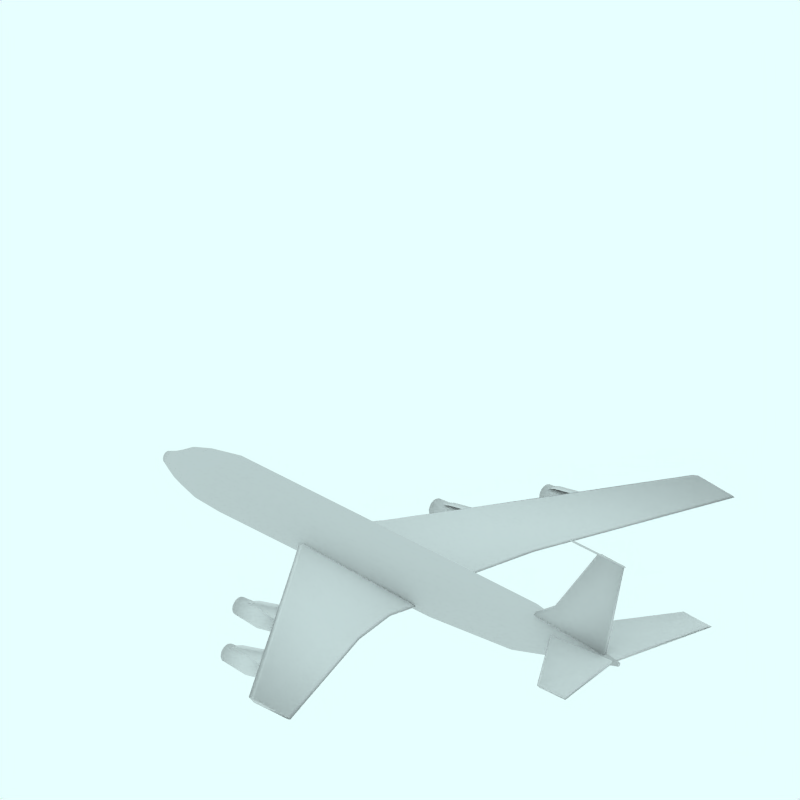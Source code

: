 # Source: Boeing_707_320C_PelicanCargo.blend  (saved by Blender 2.49.2; exported with 4.5.12 LTS)
import bpy
from mathutils import Matrix  # noqa: F401  (used for matrix-valued properties, if any)

bpy.ops.wm.read_factory_settings(use_empty=True)
scene = bpy.context.scene
scene.name = 'Scene'

# ---- collections
col_collection_1 = bpy.data.collections.new('Collection 1'); scene.collection.children.link(col_collection_1)
col_collection_2 = bpy.data.collections.new('Collection 2'); scene.collection.children.link(col_collection_2)
col_collection_2.hide_render = True
col_collection_2.hide_viewport = True
col_collection_3 = bpy.data.collections.new('Collection 3'); scene.collection.children.link(col_collection_3)
col_collection_3.hide_render = True
col_collection_3.hide_viewport = True
col_collection_4 = bpy.data.collections.new('Collection 4'); scene.collection.children.link(col_collection_4)
col_collection_4.hide_render = True
col_collection_4.hide_viewport = True

# ---- materials (node trees are filled in below, after node groups)
mat_ali = bpy.data.materials.new('Ali')
mat_ali.alpha_threshold = 0.0
mat_ali.diffuse_color = (0.85, 0.85, 0.85, 1.0)
mat_ali.specular_color = (0.85, 0.85, 0.85)
mat_ali.roughness = 0.5
mat_ali.line_color = (0.0, 0.0, 0.0, 1.0)
mat_texface = bpy.data.materials.new('TexFace')
mat_texface.alpha_threshold = 0.0
mat_texface.roughness = 0.5
mat_texface.line_color = (0.0, 0.0, 0.0, 1.0)
mat_transparent = bpy.data.materials.new('Transparent')
mat_transparent.alpha_threshold = 0.0
mat_transparent.preview_render_type = 'FLAT'
mat_transparent.roughness = 0.5

# ---- material node trees

# ---- world
world_world = bpy.data.worlds.new('World'); scene.world = world_world
world_world.color = (0.9059, 1.0, 1.0)
world_world.use_sun_shadow = False
world_world.sun_shadow_jitter_overblur = 0.0
world_world.cycles.sampling_method = 'MANUAL'
world_world.cycles.sample_map_resolution = 256

# ---- cameras
cam_camera_001 = bpy.data.cameras.new('Camera.001')
cam_camera_001.type = 'ORTHO'
cam_camera_001.passepartout_alpha = 0.2
cam_camera_001.clip_end = 100.0
cam_camera_001.lens = 35.0
cam_camera_001.ortho_scale = 12.0
cam_camera_001.display_size = 5.91
cam_camera_001.show_passepartout = False
cam_camera_001.show_safe_areas = True
cam_camera_001.dof.focus_distance = 0.0
cam_camera_001.dof.aperture_fstop = 128.0

# ---- lights
light_lamp = bpy.data.lights.new('Lamp', 'SUN')
light_lamp.transmission_factor = 0.0
light_lamp.angle = 1.571
light_lamp.energy = 0.028
light_lamp.shadow_buffer_clip_start = 0.5
light_lamp.shadow_soft_size = 1.0
light_lamp.shadow_cascade_max_distance = 1000.0
light_lamp.cycles.use_multiple_importance_sampling = False

# ---- meshes
me_cylinder_003 = bpy.data.meshes.new('Cylinder.003')
me_cylinder_003.from_pydata([(-164.7, 0.7071, 363.3), (-164.5, 0.5556, 363.3), (-164.4, 0.3827, 363.3), (-164.4, 0.1951, 363.3), (-164.4, 7.55e-08, 363.3), (-164.4, -0.1951, 363.3), (-164.4, -0.3827, 363.3), (-164.5, -0.5556, 363.3), (-164.7, -0.7071, 363.3), (-164.8, -0.8315, 363.3), (-165.0, -0.9239, 363.3), (-165.2, -0.9808, 363.3), (-165.4, -1.0, 363.3), (-165.6, -0.9808, 363.3), (-165.7, -0.9239, 363.3), (-165.9, -0.8315, 363.3), (-166.1, -0.7071, 363.3), (-166.2, -0.5556, 363.3), (-166.3, -0.3827, 363.3), (-166.3, -0.1951, 363.3), (-166.4, 9.656e-07, 363.3), (-166.3, 0.1951, 363.3), (-166.3, 0.3827, 363.3), (-166.2, 0.5556, 363.3), (-166.1, 0.7071, 363.3), (-165.9, 0.8315, 363.3), (-165.7, 0.9239, 363.3), (-165.6, 0.9808, 363.3), (-165.4, 1.0, 363.3), (-165.2, 0.9808, 363.3), (-165.0, 0.9239, 363.3), (-164.8, 0.8315, 363.3), (-164.7, 0.7071, 475.3), (-164.5, 0.5556, 475.3), (-164.4, 0.3827, 475.3), (-164.4, 0.1951, 475.3), (-164.4, -2.245e-06, 475.3), (-164.4, -0.1951, 475.3), (-164.4, -0.3827, 475.3), (-164.5, -0.5556, 475.3), (-164.7, -0.7071, 475.3), (-164.8, -0.8315, 475.3), (-165.0, -0.9239, 475.3), (-165.2, -0.9808, 475.3), (-165.4, -1.0, 475.3), (-165.6, -0.9808, 475.3), (-165.7, -0.9239, 475.3), (-165.9, -0.8315, 475.3), (-166.1, -0.7071, 475.3), (-166.2, -0.5556, 475.3), (-166.3, -0.3827, 475.3), (-166.3, -0.1951, 475.3), (-166.4, -4.105e-06, 475.3), (-166.3, 0.1951, 475.3), (-166.3, 0.3827, 475.3), (-166.2, 0.5556, 475.3), (-166.1, 0.7071, 475.3), (-165.9, 0.8315, 475.3), (-165.7, 0.9239, 475.3), (-165.6, 0.9808, 475.3), (-165.4, 1.0, 475.3), (-165.2, 0.9808, 475.3), (-165.0, 0.9239, 475.3), (-164.8, 0.8315, 475.3), (-165.4, 0.0, 360.3), (-165.4, 0.0, 479.0)], [], [(64, 0, 1), (65, 33, 32), (64, 1, 2), (65, 34, 33), (64, 2, 3), (65, 35, 34), (64, 3, 4), (65, 36, 35), (64, 4, 5), (65, 37, 36), (64, 5, 6), (65, 38, 37), (64, 6, 7), (65, 39, 38), (64, 7, 8), (65, 40, 39), (64, 8, 9), (65, 41, 40), (64, 9, 10), (65, 42, 41), (64, 10, 11), (65, 43, 42), (64, 11, 12), (65, 44, 43), (64, 12, 13), (65, 45, 44), (64, 13, 14), (65, 46, 45), (64, 14, 15), (65, 47, 46), (64, 15, 16), (65, 48, 47), (64, 16, 17), (65, 49, 48), (64, 17, 18), (65, 50, 49), (64, 18, 19), (65, 51, 50), (64, 19, 20), (65, 52, 51), (64, 20, 21), (65, 53, 52), (64, 21, 22), (65, 54, 53), (64, 22, 23), (65, 55, 54), (64, 23, 24), (65, 56, 55), (64, 24, 25), (65, 57, 56), (64, 25, 26), (65, 58, 57), (64, 26, 27), (65, 59, 58), (64, 27, 28), (65, 60, 59), (64, 28, 29), (65, 61, 60), (64, 29, 30), (65, 62, 61), (64, 30, 31), (65, 63, 62), (31, 0, 64), (65, 32, 63), (0, 32, 33, 1), (1, 33, 34, 2), (2, 34, 35, 3), (3, 35, 36, 4), (4, 36, 37, 5), (5, 37, 38, 6), (6, 38, 39, 7), (7, 39, 40, 8), (8, 40, 41, 9), (9, 41, 42, 10), (10, 42, 43, 11), (11, 43, 44, 12), (12, 44, 45, 13), (13, 45, 46, 14), (14, 46, 47, 15), (15, 47, 48, 16), (16, 48, 49, 17), (17, 49, 50, 18), (18, 50, 51, 19), (19, 51, 52, 20), (20, 52, 53, 21), (21, 53, 54, 22), (22, 54, 55, 23), (23, 55, 56, 24), (24, 56, 57, 25), (25, 57, 58, 26), (26, 58, 59, 27), (27, 59, 60, 28), (28, 60, 61, 29), (29, 61, 62, 30), (30, 62, 63, 31), (32, 0, 31, 63)])
me_cylinder_003.polygons.foreach_set('use_smooth', [True] * 96)
me_cylinder_003.use_remesh_preserve_volume = False
me_cylinder_003.use_remesh_preserve_attributes = False
me_cylinder_003.use_mirror_vertex_groups = False
me_cylinder_003.update()
me_cylinder_002 = bpy.data.meshes.new('Cylinder.002')
me_cylinder_002.from_pydata([(-0.2222, -3.277, -0.2793), (-0.2043, -3.299, -0.2793), (-0.1909, -3.324, -0.2793), (-0.1828, -3.351, -0.2793), (-0.18, -3.379, -0.2793), (-0.1828, -3.407, -0.2793), (-0.1909, -3.434, -0.2793), (-0.2043, -3.459, -0.2793), (-0.2222, -3.481, -0.2793), (-0.244, -3.499, -0.2793), (-0.2689, -3.512, -0.2793), (-0.2959, -3.52, -0.2793), (-0.324, -3.523, -0.2793), (-0.3521, -3.52, -0.2793), (-0.3791, -3.512, -0.2793), (-0.404, -3.499, -0.2793), (-0.4258, -3.481, -0.2793), (-0.4437, -3.459, -0.2793), (-0.457, -3.434, -0.2793), (-0.4652, -3.407, -0.2793), (-0.468, -3.379, -0.2793), (-0.4652, -3.351, -0.2793), (-0.457, -3.324, -0.2793), (-0.4437, -3.299, -0.2793), (-0.4258, -3.277, -0.2793), (-0.404, -3.259, -0.2793), (-0.3791, -3.246, -0.2793), (-0.3521, -3.238, -0.2793), (-0.324, -3.235, -0.2793), (-0.2959, -3.238, -0.2793), (-0.2689, -3.246, -0.2793), (-0.244, -3.259, -0.2793), (-0.2527, -3.308, 0.6855), (-0.2402, -3.323, 0.6855), (-0.2309, -3.341, 0.6855), (-0.2251, -3.36, 0.6855), (-0.2232, -3.379, 0.6855), (-0.2251, -3.399, 0.6855), (-0.2309, -3.418, 0.6855), (-0.2402, -3.435, 0.6855), (-0.2527, -3.45, 0.6855), (-0.268, -3.463, 0.6855), (-0.2854, -3.472, 0.6855), (-0.3043, -3.478, 0.6855), (-0.324, -3.48, 0.6855), (-0.3436, -3.478, 0.6855), (-0.3626, -3.472, 0.6855), (-0.38, -3.463, 0.6855), (-0.3953, -3.45, 0.6855), (-0.4078, -3.435, 0.6855), (-0.4171, -3.418, 0.6855), (-0.4228, -3.399, 0.6855), (-0.4248, -3.379, 0.6855), (-0.4228, -3.36, 0.6855), (-0.4171, -3.341, 0.6855), (-0.4078, -3.323, 0.6855), (-0.3953, -3.308, 0.6855), (-0.38, -3.295, 0.6855), (-0.3626, -3.286, 0.6855), (-0.3436, -3.28, 0.6855), (-0.324, -3.278, 0.6855), (-0.3043, -3.28, 0.6855), (-0.2854, -3.286, 0.6855), (-0.268, -3.295, 0.6855), (-0.324, -3.379, 0.6855), (-0.2527, -3.308, -0.2793), (-0.2402, -3.323, -0.2793), (-0.2309, -3.341, -0.2793), (-0.2251, -3.36, -0.2793), (-0.2232, -3.379, -0.2793), (-0.2251, -3.399, -0.2793), (-0.2309, -3.418, -0.2793), (-0.2402, -3.435, -0.2793), (-0.2527, -3.45, -0.2793), (-0.268, -3.463, -0.2793), (-0.2854, -3.472, -0.2793), (-0.3043, -3.478, -0.2793), (-0.324, -3.48, -0.2793), (-0.3436, -3.478, -0.2793), (-0.3626, -3.472, -0.2793), (-0.38, -3.463, -0.2793), (-0.3953, -3.45, -0.2793), (-0.4078, -3.435, -0.2793), (-0.4171, -3.418, -0.2793), (-0.4228, -3.399, -0.2793), (-0.4248, -3.379, -0.2793), (-0.4228, -3.36, -0.2793), (-0.4171, -3.341, -0.2793), (-0.4078, -3.323, -0.2793), (-0.3953, -3.308, -0.2793), (-0.38, -3.295, -0.2793), (-0.3626, -3.286, -0.2793), (-0.3436, -3.28, -0.2793), (-0.324, -3.278, -0.2793), (-0.3043, -3.28, -0.2793), (-0.2854, -3.286, -0.2793), (-0.268, -3.295, -0.2793), (-0.324, -3.379, -0.1643), (-0.2527, -3.308, -0.1643), (-0.2402, -3.323, -0.1643), (-0.2309, -3.341, -0.1643), (-0.2251, -3.36, -0.1643), (-0.2232, -3.379, -0.1643), (-0.2251, -3.399, -0.1643), (-0.2309, -3.418, -0.1643), (-0.2402, -3.435, -0.1643), (-0.2527, -3.45, -0.1643), (-0.268, -3.463, -0.1643), (-0.2854, -3.472, -0.1643), (-0.3043, -3.478, -0.1643), (-0.324, -3.48, -0.1643), (-0.3436, -3.478, -0.1643), (-0.3626, -3.472, -0.1643), (-0.38, -3.463, -0.1643), (-0.3953, -3.45, -0.1643), (-0.4078, -3.435, -0.1643), (-0.4171, -3.418, -0.1643), (-0.4228, -3.399, -0.1643), (-0.4248, -3.379, -0.1643), (-0.4228, -3.36, -0.1643), (-0.4171, -3.341, -0.1643), (-0.4078, -3.323, -0.1643), (-0.3953, -3.308, -0.1643), (-0.38, -3.295, -0.1643), (-0.3626, -3.286, -0.1643), (-0.3436, -3.28, -0.1643), (-0.324, -3.278, -0.1643), (-0.3043, -3.28, -0.1643), (-0.2854, -3.286, -0.1643), (-0.268, -3.295, -0.1643), (-0.1743, -3.279, 0.2079), (-0.1967, -3.252, 0.2079), (-0.1577, -3.31, 0.2079), (-0.1474, -3.344, 0.2079), (-0.144, -3.379, 0.2079), (-0.1474, -3.414, 0.2079), (-0.1577, -3.448, 0.2079), (-0.1743, -3.479, 0.2079), (-0.1967, -3.506, 0.2079), (-0.224, -3.529, 0.2079), (-0.2551, -3.546, 0.2079), (-0.2889, -3.556, 0.2079), (-0.324, -3.559, 0.2079), (-0.3591, -3.556, 0.2079), (-0.3929, -3.546, 0.2079), (-0.424, -3.529, 0.2079), (-0.4513, -3.506, 0.2079), (-0.4736, -3.479, 0.2079), (-0.4903, -3.448, 0.2079), (-0.5005, -3.414, 0.2079), (-0.504, -3.379, 0.2079), (-0.5005, -3.344, 0.2079), (-0.4903, -3.31, 0.2079), (-0.4736, -3.279, 0.2079), (-0.4513, -3.252, 0.2079), (-0.424, -3.23, 0.2079), (-0.3929, -3.213, 0.2079), (-0.3591, -3.203, 0.2079), (-0.324, -3.199, 0.2079), (-0.2889, -3.203, 0.2079), (-0.2551, -3.213, 0.2079), (-0.224, -3.23, 0.2079)], [(97, 98), (97, 99), (97, 100), (97, 101), (97, 102), (97, 103), (97, 104), (97, 105), (97, 106), (97, 107), (97, 108), (97, 109), (97, 110), (97, 111), (97, 112), (97, 113), (97, 114), (97, 115), (97, 116), (97, 117), (97, 118), (97, 119), (97, 120), (97, 121), (97, 122), (97, 123), (97, 124), (97, 125), (97, 126), (97, 127), (97, 128), (97, 129)], [(64, 33, 32), (64, 34, 33), (64, 35, 34), (64, 36, 35), (64, 37, 36), (64, 38, 37), (64, 39, 38), (64, 40, 39), (64, 41, 40), (64, 42, 41), (64, 43, 42), (64, 44, 43), (64, 45, 44), (64, 46, 45), (64, 47, 46), (64, 48, 47), (64, 49, 48), (64, 50, 49), (64, 51, 50), (64, 52, 51), (64, 53, 52), (64, 54, 53), (64, 55, 54), (64, 56, 55), (64, 57, 56), (64, 58, 57), (64, 59, 58), (64, 60, 59), (64, 61, 60), (64, 62, 61), (64, 63, 62), (64, 32, 63), (1, 0, 65, 66), (2, 1, 66, 67), (3, 2, 67, 68), (4, 3, 68, 69), (5, 4, 69, 70), (6, 5, 70, 71), (7, 6, 71, 72), (8, 7, 72, 73), (9, 8, 73, 74), (10, 9, 74, 75), (11, 10, 75, 76), (12, 11, 76, 77), (13, 12, 77, 78), (14, 13, 78, 79), (15, 14, 79, 80), (16, 15, 80, 81), (17, 16, 81, 82), (18, 17, 82, 83), (19, 18, 83, 84), (20, 19, 84, 85), (21, 20, 85, 86), (22, 21, 86, 87), (23, 22, 87, 88), (24, 23, 88, 89), (25, 24, 89, 90), (26, 25, 90, 91), (27, 26, 91, 92), (28, 27, 92, 93), (29, 28, 93, 94), (30, 29, 94, 95), (31, 30, 95, 96), (0, 31, 96, 65), (66, 65, 98, 99), (67, 66, 99, 100), (68, 67, 100, 101), (69, 68, 101, 102), (70, 69, 102, 103), (71, 70, 103, 104), (72, 71, 104, 105), (73, 72, 105, 106), (74, 73, 106, 107), (75, 74, 107, 108), (76, 75, 108, 109), (77, 76, 109, 110), (78, 77, 110, 111), (79, 78, 111, 112), (80, 79, 112, 113), (81, 80, 113, 114), (82, 81, 114, 115), (83, 82, 115, 116), (84, 83, 116, 117), (85, 84, 117, 118), (86, 85, 118, 119), (87, 86, 119, 120), (88, 87, 120, 121), (89, 88, 121, 122), (90, 89, 122, 123), (91, 90, 123, 124), (92, 91, 124, 125), (93, 92, 125, 126), (94, 93, 126, 127), (95, 94, 127, 128), (96, 95, 128, 129), (65, 96, 129, 98), (0, 131, 130, 1), (131, 32, 33, 130), (1, 130, 132, 2), (130, 33, 34, 132), (2, 132, 133, 3), (132, 34, 35, 133), (3, 133, 134, 4), (133, 35, 36, 134), (4, 134, 135, 5), (134, 36, 37, 135), (5, 135, 136, 6), (135, 37, 38, 136), (6, 136, 137, 7), (136, 38, 39, 137), (7, 137, 138, 8), (137, 39, 40, 138), (8, 138, 139, 9), (138, 40, 41, 139), (9, 139, 140, 10), (139, 41, 42, 140), (10, 140, 141, 11), (140, 42, 43, 141), (11, 141, 142, 12), (141, 43, 44, 142), (12, 142, 143, 13), (142, 44, 45, 143), (13, 143, 144, 14), (143, 45, 46, 144), (14, 144, 145, 15), (144, 46, 47, 145), (15, 145, 146, 16), (145, 47, 48, 146), (16, 146, 147, 17), (146, 48, 49, 147), (17, 147, 148, 18), (147, 49, 50, 148), (18, 148, 149, 19), (148, 50, 51, 149), (19, 149, 150, 20), (149, 51, 52, 150), (20, 150, 151, 21), (150, 52, 53, 151), (21, 151, 152, 22), (151, 53, 54, 152), (22, 152, 153, 23), (152, 54, 55, 153), (23, 153, 154, 24), (153, 55, 56, 154), (24, 154, 155, 25), (154, 56, 57, 155), (25, 155, 156, 26), (155, 57, 58, 156), (26, 156, 157, 27), (156, 58, 59, 157), (27, 157, 158, 28), (157, 59, 60, 158), (28, 158, 159, 29), (158, 60, 61, 159), (29, 159, 160, 30), (159, 61, 62, 160), (30, 160, 161, 31), (160, 62, 63, 161), (32, 131, 161, 63), (131, 0, 31, 161)])
me_cylinder_002.polygons.foreach_set('use_smooth', [1, 1, 1, 1, 1, 1, 1, 1, 1, 1, 1, 1, 1, 1, 1, 1, 1, 1, 1, 1, 1, 1, 1, 1, 1, 1, 1, 1, 1, 1, 1, 1, 0, 0, 0, 0, 0, 0, 0, 0, 0, 0, 0, 0, 0, 0, 0, 0, 0, 0, 0, 0, 0, 0, 0, 0, 0, 0, 0, 0, 0, 0, 0, 0, 0, 0, 0, 0, 0, 0, 0, 0, 0, 0, 0, 0, 0, 0, 0, 0, 0, 0, 0, 0, 0, 0, 0, 0, 0, 0, 0, 0, 0, 0, 0, 0, 1, 1, 1, 1, 1, 1, 1, 1, 1, 1, 1, 1, 1, 1, 1, 1, 1, 1, 1, 1, 1, 1, 1, 1, 1, 1, 1, 1, 1, 1, 1, 1, 1, 1, 1, 1, 1, 1, 1, 1, 1, 1, 1, 1, 1, 1, 1, 1, 1, 1, 1, 1, 1, 1, 1, 1, 1, 1, 1, 1, 1, 1, 1, 1])
me_cylinder_002.materials.append(mat_ali)
me_cylinder_002.use_remesh_preserve_volume = False
me_cylinder_002.use_remesh_preserve_attributes = False
me_cylinder_002.use_mirror_vertex_groups = False
me_cylinder_002.update()
me_cylinder_001 = bpy.data.meshes.new('Cylinder.001')
me_cylinder_001.from_pydata([(-0.07613, -1.984, -1.327), (-0.05823, -2.006, -1.327), (-0.04492, -2.03, -1.327), (-0.03672, -2.057, -1.327), (-0.03396, -2.086, -1.327), (-0.03672, -2.114, -1.327), (-0.04492, -2.141, -1.327), (-0.05823, -2.166, -1.327), (-0.07613, -2.187, -1.327), (-0.09795, -2.205, -1.327), (-0.1229, -2.219, -1.327), (-0.1499, -2.227, -1.327), (-0.178, -2.23, -1.327), (-0.206, -2.227, -1.327), (-0.2331, -2.219, -1.327), (-0.258, -2.205, -1.327), (-0.2798, -2.187, -1.327), (-0.2977, -2.166, -1.327), (-0.311, -2.141, -1.327), (-0.3192, -2.114, -1.327), (-0.322, -2.086, -1.327), (-0.3192, -2.057, -1.327), (-0.311, -2.03, -1.327), (-0.2977, -2.006, -1.327), (-0.2798, -1.984, -1.327), (-0.258, -1.966, -1.327), (-0.2331, -1.953, -1.327), (-0.206, -1.944, -1.327), (-0.178, -1.942, -1.327), (-0.1499, -1.944, -1.327), (-0.1229, -1.953, -1.327), (-0.09795, -1.966, -1.327), (-0.1067, -2.014, -0.3621), (-0.09414, -2.03, -0.3621), (-0.08483, -2.047, -0.3621), (-0.07909, -2.066, -0.3621), (-0.07716, -2.086, -0.3621), (-0.07909, -2.105, -0.3621), (-0.08483, -2.124, -0.3621), (-0.09414, -2.142, -0.3621), (-0.1067, -2.157, -0.3621), (-0.122, -2.169, -0.3621), (-0.1394, -2.179, -0.3621), (-0.1583, -2.184, -0.3621), (-0.178, -2.186, -0.3621), (-0.1976, -2.184, -0.3621), (-0.2165, -2.179, -0.3621), (-0.234, -2.169, -0.3621), (-0.2492, -2.157, -0.3621), (-0.2618, -2.142, -0.3621), (-0.2711, -2.124, -0.3621), (-0.2768, -2.105, -0.3621), (-0.2788, -2.086, -0.3621), (-0.2768, -2.066, -0.3621), (-0.2711, -2.047, -0.3621), (-0.2618, -2.03, -0.3621), (-0.2492, -2.014, -0.3621), (-0.234, -2.002, -0.3621), (-0.2165, -1.992, -0.3621), (-0.1976, -1.987, -0.3621), (-0.178, -1.985, -0.3621), (-0.1583, -1.987, -0.3621), (-0.1394, -1.992, -0.3621), (-0.122, -2.002, -0.3621), (-0.178, -2.086, -0.3621), (-0.1067, -2.014, -1.327), (-0.09414, -2.03, -1.327), (-0.08483, -2.047, -1.327), (-0.07909, -2.066, -1.327), (-0.07716, -2.086, -1.327), (-0.07909, -2.105, -1.327), (-0.08483, -2.124, -1.327), (-0.09414, -2.142, -1.327), (-0.1067, -2.157, -1.327), (-0.122, -2.169, -1.327), (-0.1394, -2.179, -1.327), (-0.1583, -2.184, -1.327), (-0.178, -2.186, -1.327), (-0.1976, -2.184, -1.327), (-0.2165, -2.179, -1.327), (-0.234, -2.169, -1.327), (-0.2492, -2.157, -1.327), (-0.2618, -2.142, -1.327), (-0.2711, -2.124, -1.327), (-0.2768, -2.105, -1.327), (-0.2788, -2.086, -1.327), (-0.2768, -2.066, -1.327), (-0.2711, -2.047, -1.327), (-0.2618, -2.03, -1.327), (-0.2492, -2.014, -1.327), (-0.234, -2.002, -1.327), (-0.2165, -1.992, -1.327), (-0.1976, -1.987, -1.327), (-0.178, -1.985, -1.327), (-0.1583, -1.987, -1.327), (-0.1394, -1.992, -1.327), (-0.122, -2.002, -1.327), (-0.178, -2.086, -1.212), (-0.1067, -2.014, -1.212), (-0.09414, -2.03, -1.212), (-0.08483, -2.047, -1.212), (-0.07909, -2.066, -1.212), (-0.07716, -2.086, -1.212), (-0.07909, -2.105, -1.212), (-0.08483, -2.124, -1.212), (-0.09414, -2.142, -1.212), (-0.1067, -2.157, -1.212), (-0.122, -2.169, -1.212), (-0.1394, -2.179, -1.212), (-0.1583, -2.184, -1.212), (-0.178, -2.186, -1.212), (-0.1976, -2.184, -1.212), (-0.2165, -2.179, -1.212), (-0.234, -2.169, -1.212), (-0.2492, -2.157, -1.212), (-0.2618, -2.142, -1.212), (-0.2711, -2.124, -1.212), (-0.2768, -2.105, -1.212), (-0.2788, -2.086, -1.212), (-0.2768, -2.066, -1.212), (-0.2711, -2.047, -1.212), (-0.2618, -2.03, -1.212), (-0.2492, -2.014, -1.212), (-0.234, -2.002, -1.212), (-0.2165, -1.992, -1.212), (-0.1976, -1.987, -1.212), (-0.178, -1.985, -1.212), (-0.1583, -1.987, -1.212), (-0.1394, -1.992, -1.212), (-0.122, -2.002, -1.212), (-0.02829, -1.986, -0.8397), (-0.05068, -1.958, -0.8397), (-0.01166, -2.017, -0.8397), (-0.001415, -2.05, -0.8397), (0.002043, -2.086, -0.8397), (-0.001415, -2.121, -0.8397), (-0.01166, -2.154, -0.8397), (-0.02829, -2.186, -0.8397), (-0.05068, -2.213, -0.8397), (-0.07795, -2.235, -0.8397), (-0.1091, -2.252, -0.8397), (-0.1428, -2.262, -0.8397), (-0.178, -2.266, -0.8397), (-0.2131, -2.262, -0.8397), (-0.2468, -2.252, -0.8397), (-0.278, -2.235, -0.8397), (-0.3052, -2.213, -0.8397), (-0.3276, -2.186, -0.8397), (-0.3443, -2.154, -0.8397), (-0.3545, -2.121, -0.8397), (-0.358, -2.086, -0.8397), (-0.3545, -2.05, -0.8397), (-0.3443, -2.017, -0.8397), (-0.3276, -1.986, -0.8397), (-0.3052, -1.958, -0.8397), (-0.278, -1.936, -0.8397), (-0.2468, -1.919, -0.8397), (-0.2131, -1.909, -0.8397), (-0.178, -1.906, -0.8397), (-0.1428, -1.909, -0.8397), (-0.1091, -1.919, -0.8397), (-0.07795, -1.936, -0.8397)], [(97, 98), (97, 99), (97, 100), (97, 101), (97, 102), (97, 103), (97, 104), (97, 105), (97, 106), (97, 107), (97, 108), (97, 109), (97, 110), (97, 111), (97, 112), (97, 113), (97, 114), (97, 115), (97, 116), (97, 117), (97, 118), (97, 119), (97, 120), (97, 121), (97, 122), (97, 123), (97, 124), (97, 125), (97, 126), (97, 127), (97, 128), (97, 129)], [(64, 33, 32), (64, 34, 33), (64, 35, 34), (64, 36, 35), (64, 37, 36), (64, 38, 37), (64, 39, 38), (64, 40, 39), (64, 41, 40), (64, 42, 41), (64, 43, 42), (64, 44, 43), (64, 45, 44), (64, 46, 45), (64, 47, 46), (64, 48, 47), (64, 49, 48), (64, 50, 49), (64, 51, 50), (64, 52, 51), (64, 53, 52), (64, 54, 53), (64, 55, 54), (64, 56, 55), (64, 57, 56), (64, 58, 57), (64, 59, 58), (64, 60, 59), (64, 61, 60), (64, 62, 61), (64, 63, 62), (64, 32, 63), (1, 0, 65, 66), (2, 1, 66, 67), (3, 2, 67, 68), (4, 3, 68, 69), (5, 4, 69, 70), (6, 5, 70, 71), (7, 6, 71, 72), (8, 7, 72, 73), (9, 8, 73, 74), (10, 9, 74, 75), (11, 10, 75, 76), (12, 11, 76, 77), (13, 12, 77, 78), (14, 13, 78, 79), (15, 14, 79, 80), (16, 15, 80, 81), (17, 16, 81, 82), (18, 17, 82, 83), (19, 18, 83, 84), (20, 19, 84, 85), (21, 20, 85, 86), (22, 21, 86, 87), (23, 22, 87, 88), (24, 23, 88, 89), (25, 24, 89, 90), (26, 25, 90, 91), (27, 26, 91, 92), (28, 27, 92, 93), (29, 28, 93, 94), (30, 29, 94, 95), (31, 30, 95, 96), (0, 31, 96, 65), (66, 65, 98, 99), (67, 66, 99, 100), (68, 67, 100, 101), (69, 68, 101, 102), (70, 69, 102, 103), (71, 70, 103, 104), (72, 71, 104, 105), (73, 72, 105, 106), (74, 73, 106, 107), (75, 74, 107, 108), (76, 75, 108, 109), (77, 76, 109, 110), (78, 77, 110, 111), (79, 78, 111, 112), (80, 79, 112, 113), (81, 80, 113, 114), (82, 81, 114, 115), (83, 82, 115, 116), (84, 83, 116, 117), (85, 84, 117, 118), (86, 85, 118, 119), (87, 86, 119, 120), (88, 87, 120, 121), (89, 88, 121, 122), (90, 89, 122, 123), (91, 90, 123, 124), (92, 91, 124, 125), (93, 92, 125, 126), (94, 93, 126, 127), (95, 94, 127, 128), (96, 95, 128, 129), (65, 96, 129, 98), (0, 131, 130, 1), (131, 32, 33, 130), (1, 130, 132, 2), (130, 33, 34, 132), (2, 132, 133, 3), (132, 34, 35, 133), (3, 133, 134, 4), (133, 35, 36, 134), (4, 134, 135, 5), (134, 36, 37, 135), (5, 135, 136, 6), (135, 37, 38, 136), (6, 136, 137, 7), (136, 38, 39, 137), (7, 137, 138, 8), (137, 39, 40, 138), (8, 138, 139, 9), (138, 40, 41, 139), (9, 139, 140, 10), (139, 41, 42, 140), (10, 140, 141, 11), (140, 42, 43, 141), (11, 141, 142, 12), (141, 43, 44, 142), (12, 142, 143, 13), (142, 44, 45, 143), (13, 143, 144, 14), (143, 45, 46, 144), (14, 144, 145, 15), (144, 46, 47, 145), (15, 145, 146, 16), (145, 47, 48, 146), (16, 146, 147, 17), (146, 48, 49, 147), (17, 147, 148, 18), (147, 49, 50, 148), (18, 148, 149, 19), (148, 50, 51, 149), (19, 149, 150, 20), (149, 51, 52, 150), (20, 150, 151, 21), (150, 52, 53, 151), (21, 151, 152, 22), (151, 53, 54, 152), (22, 152, 153, 23), (152, 54, 55, 153), (23, 153, 154, 24), (153, 55, 56, 154), (24, 154, 155, 25), (154, 56, 57, 155), (25, 155, 156, 26), (155, 57, 58, 156), (26, 156, 157, 27), (156, 58, 59, 157), (27, 157, 158, 28), (157, 59, 60, 158), (28, 158, 159, 29), (158, 60, 61, 159), (29, 159, 160, 30), (159, 61, 62, 160), (30, 160, 161, 31), (160, 62, 63, 161), (32, 131, 161, 63), (131, 0, 31, 161)])
me_cylinder_001.polygons.foreach_set('use_smooth', [1, 1, 1, 1, 1, 1, 1, 1, 1, 1, 1, 1, 1, 1, 1, 1, 1, 1, 1, 1, 1, 1, 1, 1, 1, 1, 1, 1, 1, 1, 1, 1, 0, 0, 0, 0, 0, 0, 0, 0, 0, 0, 0, 0, 0, 0, 0, 0, 0, 0, 0, 0, 0, 0, 0, 0, 0, 0, 0, 0, 0, 0, 0, 0, 0, 0, 0, 0, 0, 0, 0, 0, 0, 0, 0, 0, 0, 0, 0, 0, 0, 0, 0, 0, 0, 0, 0, 0, 0, 0, 0, 0, 0, 0, 0, 0, 1, 1, 1, 1, 1, 1, 1, 1, 1, 1, 1, 1, 1, 1, 1, 1, 1, 1, 1, 1, 1, 1, 1, 1, 1, 1, 1, 1, 1, 1, 1, 1, 1, 1, 1, 1, 1, 1, 1, 1, 1, 1, 1, 1, 1, 1, 1, 1, 1, 1, 1, 1, 1, 1, 1, 1, 1, 1, 1, 1, 1, 1, 1, 1])
me_cylinder_001.materials.append(mat_ali)
me_cylinder_001.use_remesh_preserve_volume = False
me_cylinder_001.use_remesh_preserve_attributes = False
me_cylinder_001.use_mirror_vertex_groups = False
me_cylinder_001.update()
me_cube_004 = bpy.data.meshes.new('Cube.004')
me_cube_004.from_pydata([(1.094, -3.453, 0.4068), (-0.3055, -3.453, 0.4068), (1.398, -3.398, 0.6496), (0.54, -3.398, 0.6496), (1.094, -3.335, 0.4068), (-0.3055, -3.335, 0.4068), (1.398, -3.281, 0.6496), (0.54, -3.281, 0.6496), (1.239, -3.427, 0.5221), (-0.03934, -3.427, 0.5221), (1.239, -3.309, 0.5221), (-0.03934, -3.309, 0.5221)], [], [(4, 0, 1, 5), (7, 3, 2, 6), (0, 8, 9, 1), (8, 2, 3, 9), (8, 0, 4, 10), (10, 6, 2, 8), (7, 11, 9, 3), (11, 5, 1, 9)])
me_cube_004.polygons.foreach_set('use_smooth', [True] * 8)
me_cube_004.materials.append(mat_ali)
me_cube_004.use_remesh_preserve_volume = False
me_cube_004.use_remesh_preserve_attributes = False
me_cube_004.use_mirror_vertex_groups = False
me_cube_004.update()
me_cube_003 = bpy.data.meshes.new('Cube.003')
me_cube_003.from_pydata([(0.1581, -2.158, 0.2651), (-1.242, -2.158, 0.2651), (0.4619, -2.104, 0.508), (-0.3963, -2.104, 0.508), (0.1581, -2.041, 0.2651), (-1.242, -2.041, 0.2651), (0.4619, -1.986, 0.508), (-0.3963, -1.986, 0.508), (0.3024, -2.132, 0.3805), (-0.9756, -2.132, 0.3805), (0.3024, -2.015, 0.3805), (-0.9756, -2.015, 0.3805)], [], [(4, 0, 1, 5), (7, 3, 2, 6), (0, 8, 9, 1), (8, 2, 3, 9), (8, 0, 4, 10), (10, 6, 2, 8), (7, 11, 9, 3), (11, 5, 1, 9)])
me_cube_003.polygons.foreach_set('use_smooth', [True] * 8)
me_cube_003.materials.append(mat_ali)
me_cube_003.use_remesh_preserve_volume = False
me_cube_003.use_remesh_preserve_attributes = False
me_cube_003.use_mirror_vertex_groups = False
me_cube_003.update()
me_cube_002 = bpy.data.meshes.new('Cube.002')
me_cube_002.from_pydata([(2.322, 4.713, 0.7764), (1.609, 4.713, 0.7764), (2.322, 4.713, 0.8071), (1.609, 4.713, 0.8563), (0.6438, 0.2662, 0.229), (-1.747, 0.2662, 0.229), (0.6438, 0.2662, 0.3191), (-1.747, 0.2662, 0.4432), (0.6386, 0.9109, 0.3084), (-1.26, 0.9109, 0.3084), (0.6386, 0.9109, 0.379), (-1.26, 0.9109, 0.4629), (0.9351, 1.861, 0.4254), (-0.5431, 1.861, 0.4254), (0.9351, 1.861, 0.4765), (-0.5431, 1.861, 0.5512), (2.384, 4.713, 0.7945), (1.505, 4.713, 0.8235), (0.706, 0.2662, 0.2822), (-1.851, 0.2662, 0.3554), (0.7007, 0.9109, 0.3501), (-1.364, 0.9109, 0.4064), (0.9972, 1.861, 0.4555), (-0.6466, 1.861, 0.5065)], [], [(8, 4, 5, 9), (11, 7, 6, 10), (0, 12, 13, 1), (12, 8, 9, 13), (3, 15, 14, 2), (15, 11, 10, 14), (2, 16, 17, 3), (16, 0, 1, 17), (6, 18, 20, 10), (18, 4, 8, 20), (11, 21, 19, 7), (21, 9, 5, 19), (14, 22, 16, 2), (0, 16, 22, 12), (10, 20, 22, 14), (20, 8, 12, 22), (15, 23, 21, 11), (23, 13, 9, 21), (3, 17, 23, 15), (17, 1, 13, 23)])
me_cube_002.polygons.foreach_set('use_smooth', [True] * 20)
me_cube_002.materials.append(mat_ali)
me_cube_002.use_remesh_preserve_volume = False
me_cube_002.use_remesh_preserve_attributes = False
me_cube_002.use_mirror_vertex_groups = False
me_cube_002.update()
me_cube_001 = bpy.data.meshes.new('Cube.001')
me_cube_001.from_pydata([(5.032, 1.528, 0.9159), (4.489, 1.528, 0.9003), (5.032, 1.528, 0.9529), (4.489, 1.528, 0.9762), (4.514, 0.0, 0.7173), (3.236, 0.0, 0.6628), (4.514, 0.0, 0.7747), (3.236, 0.0, 0.7981), (5.059, 1.553, 0.9377), (4.46, 1.553, 0.9451), (4.541, 0.0, 0.7512), (3.207, 0.0, 0.7426)], [], [(0, 4, 5, 1), (3, 7, 6, 2), (2, 8, 9, 3), (8, 0, 1, 9), (0, 8, 10, 4), (8, 2, 6, 10), (3, 9, 11, 7), (9, 1, 5, 11)])
me_cube_001.polygons.foreach_set('use_smooth', [True] * 8)
me_cube_001.materials.append(mat_ali)
me_cube_001.use_remesh_preserve_volume = False
me_cube_001.use_remesh_preserve_attributes = False
me_cube_001.use_mirror_vertex_groups = False
me_cube_001.update()
me_cube = bpy.data.meshes.new('Cube')
me_cube.from_pydata([(4.328, -0.03631, 0.7299), (2.624, -0.06577, 0.7299), (4.742, -0.01946, 2.478), (4.243, -0.03882, 2.478), (4.345, -2.98e-08, 0.7299), (2.585, 2.682e-07, 0.7299), (4.759, -5.662e-07, 2.487), (4.204, 1.788e-07, 2.487), (4.444, -0.03159, 1.219), (3.334, -0.05822, 1.219), (4.461, -1.8e-07, 1.222), (3.295, 2.432e-07, 1.222)], [], [(4, 0, 1, 5), (7, 3, 2, 6), (0, 8, 9, 1), (8, 2, 3, 9), (8, 0, 4, 10), (10, 6, 2, 8), (7, 11, 9, 3), (11, 5, 1, 9)])
me_cube.polygons.foreach_set('use_smooth', [True] * 8)
_uv = me_cube.uv_layers.new(name='UVTex')
_uv.uv.foreach_set('vector', [0.8094, 0.0, 0.8017, 0.0, 0.01791, 6.786e-08, 0.0, 6.786e-08, 0.7447, 1.0, 0.7626, 0.9949, 0.9923, 0.9949, 1.0, 1.0, 0.8017, 0.0, 0.8551, 0.2786, 0.3445, 0.2786, 0.01791, 6.786e-08, 0.8551, 0.2786, 0.9923, 0.9949, 0.7626, 0.9949, 0.3445, 0.2786, 0.8551, 0.2786, 0.8017, 0.0, 0.8094, 0.0, 0.8628, 0.28, 0.8628, 0.28, 1.0, 1.0, 0.9923, 0.9949, 0.8551, 0.2786, 0.7447, 1.0, 0.3266, 0.28, 0.3445, 0.2786, 0.7626, 0.9949, 0.3266, 0.28, 0.0, 6.786e-08, 0.01791, 6.786e-08, 0.3445, 0.2786])
me_cube.materials.append(mat_texface)
me_cube.use_remesh_preserve_volume = False
me_cube.use_remesh_preserve_attributes = False
me_cube.use_mirror_vertex_groups = False
me_cube.update()
me_cylinder = bpy.data.meshes.new('Cylinder')
me_cylinder.from_pydata([(-0.3636, 0.0601, -4.943), (-0.3519, 0.04722, -4.943), (-0.3433, 0.03253, -4.943), (-0.338, 0.01658, -4.943), (-0.3362, 1.01e-07, -4.943), (-0.338, -0.01658, -4.943), (-0.3433, -0.03253, -4.943), (-0.3519, -0.04722, -4.943), (-0.3636, -0.0601, -4.943), (-0.3777, -0.07067, -4.943), (-0.3939, -0.07853, -4.943), (-0.4114, -0.08337, -4.943), (-0.4297, -0.085, -4.943), (-0.4479, -0.08337, -4.943), (-0.4655, -0.07853, -4.943), (-0.4816, -0.07067, -4.943), (-0.4958, -0.0601, -4.943), (-0.5074, -0.04722, -4.943), (-0.5161, -0.03253, -4.943), (-0.5214, -0.01658, -4.943), (-0.5232, 1.767e-07, -4.943), (-0.5214, 0.01658, -4.943), (-0.5161, 0.03253, -4.943), (-0.5074, 0.04722, -4.943), (-0.4958, 0.0601, -4.943), (-0.4816, 0.07068, -4.943), (-0.4655, 0.07853, -4.943), (-0.4479, 0.08337, -4.943), (-0.4297, 0.085, -4.943), (-0.4114, 0.08337, -4.943), (-0.3939, 0.07853, -4.943), (-0.3777, 0.07067, -4.943), (-0.7209, 0.02254, 4.639), (-0.7165, 0.01771, 4.639), (-0.7133, 0.0122, 4.639), (-0.7113, 0.006218, 4.639), (-0.7106, -6.516e-07, 4.639), (-0.7113, -0.006219, 4.639), (-0.7133, -0.0122, 4.639), (-0.7165, -0.01771, 4.639), (-0.7209, -0.02254, 4.639), (-0.7262, -0.0265, 4.639), (-0.7323, -0.02945, 4.639), (-0.7388, -0.03126, 4.639), (-0.7457, -0.03188, 4.639), (-0.7525, -0.03126, 4.639), (-0.7591, -0.02945, 4.639), (-0.7652, -0.0265, 4.639), (-0.7705, -0.02254, 4.639), (-0.7748, -0.01771, 4.639), (-0.7781, -0.0122, 4.639), (-0.7801, -0.006219, 4.639), (-0.7807, -7.109e-07, 4.639), (-0.7801, 0.006218, 4.639), (-0.7781, 0.0122, 4.639), (-0.7748, 0.01771, 4.639), (-0.7705, 0.02254, 4.639), (-0.7652, 0.0265, 4.639), (-0.7591, 0.02945, 4.639), (-0.7525, 0.03126, 4.639), (-0.7457, 0.03187, 4.639), (-0.7388, 0.03126, 4.639), (-0.7323, 0.02945, 4.639), (-0.7262, 0.0265, 4.639), (-0.4297, 0.0, -4.971), (-0.7457, 2.998e-07, 4.639), (-0.2663, 0.2361, 2.604), (-0.3128, 0.3005, 2.604), (-0.2317, 0.1626, 2.604), (-0.2104, 0.08291, 2.604), (-0.2032, -7.52e-07, 2.604), (-0.2104, -0.08291, 2.604), (-0.2317, -0.1626, 2.604), (-0.2663, -0.2361, 2.604), (-0.3128, -0.3005, 2.604), (-0.3695, -0.3534, 2.604), (-0.4341, -0.3926, 2.604), (-0.5043, -0.4168, 2.604), (-0.5772, -0.425, 2.604), (-0.6502, -0.4168, 2.604), (-0.7204, -0.3926, 2.604), (-0.785, -0.3534, 2.604), (-0.8417, -0.3005, 2.604), (-0.8882, -0.2361, 2.604), (-0.9228, -0.1626, 2.604), (-0.9441, -0.08291, 2.604), (-0.9512, -1.303e-06, 2.604), (-0.9441, 0.08291, 2.604), (-0.9228, 0.1626, 2.604), (-0.8882, 0.2361, 2.604), (-0.8417, 0.3005, 2.604), (-0.785, 0.3534, 2.604), (-0.7204, 0.3926, 2.604), (-0.6502, 0.4168, 2.604), (-0.5773, 0.425, 2.604), (-0.5043, 0.4168, 2.604), (-0.4341, 0.3926, 2.604), (-0.3695, 0.3534, 2.604), (-0.1227, 0.2361, 0.8621), (-0.1808, 0.3005, 0.8621), (-0.07949, 0.1626, 0.8621), (-0.05289, 0.08291, 0.8621), (-0.0439, -5.717e-07, 0.8621), (-0.05289, -0.08291, 0.8621), (-0.07949, -0.1626, 0.8621), (-0.1227, -0.2361, 0.8621), (-0.1808, -0.3005, 0.8621), (-0.2517, -0.3534, 0.8621), (-0.3325, -0.3926, 0.8621), (-0.4202, -0.4168, 0.8621), (-0.5114, -0.425, 0.8621), (-0.6026, -0.4168, 0.8621), (-0.6903, -0.3926, 0.8621), (-0.7711, -0.3534, 0.8621), (-0.842, -0.3005, 0.8621), (-0.9001, -0.2361, 0.8621), (-0.9433, -0.1626, 0.8621), (-0.9699, -0.08291, 0.8621), (-0.9789, -9.087e-07, 0.8621), (-0.9699, 0.08291, 0.8621), (-0.9433, 0.1626, 0.8621), (-0.9001, 0.2361, 0.8621), (-0.842, 0.3005, 0.8621), (-0.7711, 0.3534, 0.8621), (-0.6903, 0.3926, 0.8621), (-0.6026, 0.4168, 0.8621), (-0.5114, 0.425, 0.8621), (-0.4202, 0.4168, 0.8621), (-0.3325, 0.3926, 0.8621), (-0.2517, 0.3534, 0.8621), (-0.1227, 0.2361, -3.6), (-0.1808, 0.3005, -3.6), (-0.07949, 0.1626, -3.6), (-0.05289, 0.08291, -3.6), (-0.0439, -1.098e-07, -3.6), (-0.05289, -0.08291, -3.6), (-0.07949, -0.1626, -3.6), (-0.1227, -0.2361, -3.6), (-0.1808, -0.3005, -3.6), (-0.2517, -0.3534, -3.6), (-0.3325, -0.3926, -3.6), (-0.4202, -0.4168, -3.6), (-0.5114, -0.425, -3.6), (-0.6026, -0.4168, -3.6), (-0.6903, -0.3926, -3.6), (-0.7711, -0.3534, -3.6), (-0.842, -0.3005, -3.6), (-0.9001, -0.2361, -3.6), (-0.9433, -0.1626, -3.6), (-0.9699, -0.08291, -3.6), (-0.9789, 1.004e-07, -3.6), (-0.9699, 0.08291, -3.6), (-0.9433, 0.1626, -3.6), (-0.9001, 0.2361, -3.6), (-0.842, 0.3005, -3.6), (-0.7711, 0.3534, -3.6), (-0.6903, 0.3926, -3.6), (-0.6026, 0.4168, -3.6), (-0.5114, 0.425, -3.6), (-0.4202, 0.4168, -3.6), (-0.3325, 0.3926, -3.6), (-0.2517, 0.3534, -3.6), (-0.2833, 0.08387, -4.782), (-0.3039, 0.1067, -4.782), (-0.2679, 0.05777, -4.782), (-0.2585, 0.02945, -4.782), (-0.2553, 7.077e-08, -4.782), (-0.2585, -0.02945, -4.782), (-0.2679, -0.05777, -4.782), (-0.2833, -0.08387, -4.782), (-0.3039, -0.1067, -4.782), (-0.3291, -0.1255, -4.782), (-0.3578, -0.1395, -4.782), (-0.3889, -0.1481, -4.782), (-0.4213, -0.151, -4.782), (-0.4537, -0.1481, -4.782), (-0.4849, -0.1395, -4.782), (-0.5136, -0.1255, -4.782), (-0.5387, -0.1067, -4.782), (-0.5594, -0.08387, -4.782), (-0.5747, -0.05777, -4.782), (-0.5842, -0.02945, -4.782), (-0.5874, 1.809e-07, -4.782), (-0.5842, 0.02945, -4.782), (-0.5747, 0.05777, -4.782), (-0.5594, 0.08387, -4.782), (-0.5387, 0.1067, -4.782), (-0.5136, 0.1255, -4.782), (-0.4849, 0.1395, -4.782), (-0.4537, 0.1481, -4.782), (-0.4213, 0.151, -4.782), (-0.3889, 0.1481, -4.782), (-0.3578, 0.1395, -4.782), (-0.3291, 0.1255, -4.782), (-0.2213, 0.1124, -4.64), (-0.2515, 0.143, -4.64), (-0.1988, 0.07739, -4.64), (-0.185, 0.03945, -4.64), (-0.1804, 4.559e-08, -4.64), (-0.185, -0.03945, -4.64), (-0.1988, -0.07739, -4.64), (-0.2213, -0.1124, -4.64), (-0.2515, -0.143, -4.64), (-0.2882, -0.1681, -4.64), (-0.3302, -0.1868, -4.64), (-0.3757, -0.1983, -4.64), (-0.4231, -0.2022, -4.64), (-0.4704, -0.1983, -4.64), (-0.5159, -0.1868, -4.64), (-0.5579, -0.1681, -4.64), (-0.5946, -0.143, -4.64), (-0.6248, -0.1124, -4.64), (-0.6473, -0.07739, -4.64), (-0.6611, -0.03945, -4.64), (-0.6657, 1.8e-07, -4.64), (-0.6611, 0.03945, -4.64), (-0.6473, 0.07739, -4.64), (-0.6248, 0.1124, -4.64), (-0.5946, 0.143, -4.64), (-0.5579, 0.1681, -4.64), (-0.5159, 0.1868, -4.64), (-0.4704, 0.1983, -4.64), (-0.4231, 0.2022, -4.64), (-0.3757, 0.1983, -4.64), (-0.3302, 0.1868, -4.64), (-0.2882, 0.1681, -4.64), (-0.1864, 0.1481, -4.453), (-0.2269, 0.1885, -4.453), (-0.1563, 0.102, -4.453), (-0.1378, 0.052, -4.453), (-0.1315, 1.184e-08, -4.453), (-0.1378, -0.052, -4.453), (-0.1563, -0.102, -4.453), (-0.1864, -0.1481, -4.453), (-0.2269, -0.1885, -4.453), (-0.2762, -0.2216, -4.453), (-0.3325, -0.2463, -4.453), (-0.3936, -0.2614, -4.453), (-0.4571, -0.2666, -4.453), (-0.5206, -0.2614, -4.453), (-0.5817, -0.2463, -4.453), (-0.638, -0.2216, -4.453), (-0.6874, -0.1885, -4.453), (-0.7279, -0.1481, -4.453), (-0.7579, -0.102, -4.453), (-0.7765, -0.052, -4.453), (-0.7827, 1.747e-07, -4.453), (-0.7765, 0.052, -4.453), (-0.7579, 0.102, -4.453), (-0.7279, 0.1481, -4.453), (-0.6874, 0.1885, -4.453), (-0.638, 0.2216, -4.453), (-0.5817, 0.2463, -4.453), (-0.5206, 0.2614, -4.453), (-0.4571, 0.2666, -4.453), (-0.3936, 0.2614, -4.453), (-0.3325, 0.2463, -4.453), (-0.2762, 0.2216, -4.453), (-0.1212, 0.1911, -4.124), (-0.1732, 0.2432, -4.124), (-0.08251, 0.1316, -4.124), (-0.05871, 0.0671, -4.124), (-0.05067, -3.935e-08, -4.124), (-0.05871, -0.0671, -4.124), (-0.08251, -0.1316, -4.124), (-0.1212, -0.1911, -4.124), (-0.1732, -0.2432, -4.124), (-0.2366, -0.286, -4.124), (-0.3089, -0.3178, -4.124), (-0.3873, -0.3373, -4.124), (-0.4689, -0.3439, -4.124), (-0.5505, -0.3373, -4.124), (-0.629, -0.3178, -4.124), (-0.7013, -0.286, -4.124), (-0.7647, -0.2432, -4.124), (-0.8167, -0.1911, -4.124), (-0.8554, -0.1316, -4.124), (-0.8792, -0.0671, -4.124), (-0.8872, 1.508e-07, -4.124), (-0.8792, 0.0671, -4.124), (-0.8554, 0.1316, -4.124), (-0.8167, 0.1911, -4.124), (-0.7647, 0.2432, -4.124), (-0.7013, 0.286, -4.124), (-0.629, 0.3178, -4.124), (-0.5505, 0.3373, -4.124), (-0.4689, 0.3439, -4.124), (-0.3873, 0.3373, -4.124), (-0.3089, 0.3178, -4.124), (-0.2366, 0.286, -4.124)], [], [(64, 0, 1), (65, 33, 32), (64, 1, 2), (65, 34, 33), (64, 2, 3), (65, 35, 34), (64, 3, 4), (65, 36, 35), (64, 4, 5), (65, 37, 36), (64, 5, 6), (65, 38, 37), (64, 6, 7), (65, 39, 38), (64, 7, 8), (65, 40, 39), (64, 8, 9), (65, 41, 40), (64, 9, 10), (65, 42, 41), (64, 10, 11), (65, 43, 42), (64, 11, 12), (65, 44, 43), (64, 12, 13), (65, 45, 44), (64, 13, 14), (65, 46, 45), (64, 14, 15), (65, 47, 46), (64, 15, 16), (65, 48, 47), (64, 16, 17), (65, 49, 48), (64, 17, 18), (65, 50, 49), (64, 18, 19), (65, 51, 50), (64, 19, 20), (65, 52, 51), (64, 20, 21), (65, 53, 52), (64, 21, 22), (65, 54, 53), (64, 22, 23), (65, 55, 54), (64, 23, 24), (65, 56, 55), (64, 24, 25), (65, 57, 56), (64, 25, 26), (65, 58, 57), (64, 26, 27), (65, 59, 58), (64, 27, 28), (65, 60, 59), (64, 28, 29), (65, 61, 60), (64, 29, 30), (65, 62, 61), (64, 30, 31), (65, 63, 62), (31, 0, 64), (65, 32, 63), (67, 32, 33, 66), (66, 33, 34, 68), (68, 34, 35, 69), (69, 35, 36, 70), (70, 36, 37, 71), (71, 37, 38, 72), (72, 38, 39, 73), (73, 39, 40, 74), (74, 40, 41, 75), (75, 41, 42, 76), (76, 42, 43, 77), (77, 43, 44, 78), (78, 44, 45, 79), (79, 45, 46, 80), (80, 46, 47, 81), (81, 47, 48, 82), (82, 48, 49, 83), (83, 49, 50, 84), (84, 50, 51, 85), (85, 51, 52, 86), (86, 52, 53, 87), (87, 53, 54, 88), (88, 54, 55, 89), (89, 55, 56, 90), (90, 56, 57, 91), (91, 57, 58, 92), (92, 58, 59, 93), (93, 59, 60, 94), (94, 60, 61, 95), (95, 61, 62, 96), (96, 62, 63, 97), (32, 67, 97, 63), (99, 67, 66, 98), (98, 66, 68, 100), (100, 68, 69, 101), (101, 69, 70, 102), (102, 70, 71, 103), (103, 71, 72, 104), (104, 72, 73, 105), (105, 73, 74, 106), (106, 74, 75, 107), (107, 75, 76, 108), (108, 76, 77, 109), (109, 77, 78, 110), (110, 78, 79, 111), (111, 79, 80, 112), (112, 80, 81, 113), (113, 81, 82, 114), (114, 82, 83, 115), (115, 83, 84, 116), (116, 84, 85, 117), (117, 85, 86, 118), (118, 86, 87, 119), (119, 87, 88, 120), (120, 88, 89, 121), (121, 89, 90, 122), (122, 90, 91, 123), (123, 91, 92, 124), (124, 92, 93, 125), (125, 93, 94, 126), (126, 94, 95, 127), (127, 95, 96, 128), (128, 96, 97, 129), (67, 99, 129, 97), (131, 99, 98, 130), (130, 98, 100, 132), (132, 100, 101, 133), (133, 101, 102, 134), (134, 102, 103, 135), (135, 103, 104, 136), (136, 104, 105, 137), (137, 105, 106, 138), (138, 106, 107, 139), (139, 107, 108, 140), (140, 108, 109, 141), (141, 109, 110, 142), (142, 110, 111, 143), (143, 111, 112, 144), (144, 112, 113, 145), (145, 113, 114, 146), (146, 114, 115, 147), (147, 115, 116, 148), (148, 116, 117, 149), (149, 117, 118, 150), (150, 118, 119, 151), (151, 119, 120, 152), (152, 120, 121, 153), (153, 121, 122, 154), (154, 122, 123, 155), (155, 123, 124, 156), (156, 124, 125, 157), (157, 125, 126, 158), (158, 126, 127, 159), (159, 127, 128, 160), (160, 128, 129, 161), (99, 131, 161, 129), (0, 163, 162, 1), (1, 162, 164, 2), (2, 164, 165, 3), (3, 165, 166, 4), (4, 166, 167, 5), (5, 167, 168, 6), (6, 168, 169, 7), (7, 169, 170, 8), (8, 170, 171, 9), (9, 171, 172, 10), (10, 172, 173, 11), (11, 173, 174, 12), (12, 174, 175, 13), (13, 175, 176, 14), (14, 176, 177, 15), (15, 177, 178, 16), (16, 178, 179, 17), (17, 179, 180, 18), (18, 180, 181, 19), (19, 181, 182, 20), (20, 182, 183, 21), (21, 183, 184, 22), (22, 184, 185, 23), (23, 185, 186, 24), (24, 186, 187, 25), (25, 187, 188, 26), (26, 188, 189, 27), (27, 189, 190, 28), (28, 190, 191, 29), (29, 191, 192, 30), (30, 192, 193, 31), (163, 0, 31, 193), (163, 195, 194, 162), (162, 194, 196, 164), (164, 196, 197, 165), (165, 197, 198, 166), (166, 198, 199, 167), (167, 199, 200, 168), (168, 200, 201, 169), (169, 201, 202, 170), (170, 202, 203, 171), (171, 203, 204, 172), (172, 204, 205, 173), (173, 205, 206, 174), (174, 206, 207, 175), (175, 207, 208, 176), (176, 208, 209, 177), (177, 209, 210, 178), (178, 210, 211, 179), (179, 211, 212, 180), (180, 212, 213, 181), (181, 213, 214, 182), (182, 214, 215, 183), (183, 215, 216, 184), (184, 216, 217, 185), (185, 217, 218, 186), (186, 218, 219, 187), (187, 219, 220, 188), (188, 220, 221, 189), (189, 221, 222, 190), (190, 222, 223, 191), (191, 223, 224, 192), (192, 224, 225, 193), (195, 163, 193, 225), (195, 227, 226, 194), (194, 226, 228, 196), (196, 228, 229, 197), (197, 229, 230, 198), (198, 230, 231, 199), (199, 231, 232, 200), (200, 232, 233, 201), (201, 233, 234, 202), (202, 234, 235, 203), (203, 235, 236, 204), (204, 236, 237, 205), (205, 237, 238, 206), (206, 238, 239, 207), (207, 239, 240, 208), (208, 240, 241, 209), (209, 241, 242, 210), (210, 242, 243, 211), (211, 243, 244, 212), (212, 244, 245, 213), (213, 245, 246, 214), (214, 246, 247, 215), (215, 247, 248, 216), (216, 248, 249, 217), (217, 249, 250, 218), (218, 250, 251, 219), (219, 251, 252, 220), (220, 252, 253, 221), (221, 253, 254, 222), (222, 254, 255, 223), (223, 255, 256, 224), (224, 256, 257, 225), (227, 195, 225, 257), (227, 259, 258, 226), (259, 131, 130, 258), (226, 258, 260, 228), (258, 130, 132, 260), (228, 260, 261, 229), (260, 132, 133, 261), (229, 261, 262, 230), (261, 133, 134, 262), (230, 262, 263, 231), (262, 134, 135, 263), (231, 263, 264, 232), (263, 135, 136, 264), (232, 264, 265, 233), (264, 136, 137, 265), (233, 265, 266, 234), (265, 137, 138, 266), (234, 266, 267, 235), (266, 138, 139, 267), (235, 267, 268, 236), (267, 139, 140, 268), (236, 268, 269, 237), (268, 140, 141, 269), (237, 269, 270, 238), (269, 141, 142, 270), (238, 270, 271, 239), (270, 142, 143, 271), (239, 271, 272, 240), (271, 143, 144, 272), (240, 272, 273, 241), (272, 144, 145, 273), (241, 273, 274, 242), (273, 145, 146, 274), (242, 274, 275, 243), (274, 146, 147, 275), (243, 275, 276, 244), (275, 147, 148, 276), (244, 276, 277, 245), (276, 148, 149, 277), (245, 277, 278, 246), (277, 149, 150, 278), (246, 278, 279, 247), (278, 150, 151, 279), (247, 279, 280, 248), (279, 151, 152, 280), (248, 280, 281, 249), (280, 152, 153, 281), (249, 281, 282, 250), (281, 153, 154, 282), (250, 282, 283, 251), (282, 154, 155, 283), (251, 283, 284, 252), (283, 155, 156, 284), (252, 284, 285, 253), (284, 156, 157, 285), (253, 285, 286, 254), (285, 157, 158, 286), (254, 286, 287, 255), (286, 158, 159, 287), (255, 287, 288, 256), (287, 159, 160, 288), (256, 288, 289, 257), (288, 160, 161, 289), (131, 259, 289, 161), (259, 227, 257, 289)])
me_cylinder.polygons.foreach_set('use_smooth', [True] * 320)
_uv = me_cylinder.uv_layers.new(name='UVTex')
_uv.uv.foreach_set('vector', [0.0, 0.4126, 0.002835, 0.3419, 0.002835, 0.3294, 1.0, 0.7506, 1.0, 0.7194, 1.0, 0.724, 0.0, 0.4126, 0.002835, 0.3294, 0.002835, 0.3202, 1.0, 0.7506, 1.0, 0.7159, 1.0, 0.7194, 0.0, 0.4126, 0.002835, 0.3202, 0.002835, 0.3145, 1.0, 0.7506, 1.0, 0.7138, 1.0, 0.7159, 0.0, 0.4126, 0.002835, 0.3145, 0.002835, 0.3126, 1.0, 0.7506, 1.0, 0.7131, 1.0, 0.7138, 0.0, 0.4126, 0.002835, 0.3126, 0.002835, 0.3145, 1.0, 0.7506, 1.0, 0.7138, 1.0, 0.7131, 0.0, 0.4126, 0.002835, 0.3145, 0.002835, 0.3202, 1.0, 0.7506, 1.0, 0.7159, 1.0, 0.7138, 0.0, 0.4126, 0.002835, 0.3202, 0.002835, 0.3294, 1.0, 0.7506, 1.0, 0.7194, 1.0, 0.7159, 0.0, 0.4126, 0.002835, 0.3294, 0.002835, 0.3419, 1.0, 0.7506, 1.0, 0.724, 1.0, 0.7194, 0.0, 0.4126, 0.002835, 0.3419, 0.002835, 0.357, 1.0, 0.7506, 1.0, 0.7297, 1.0, 0.724, 0.0, 0.4126, 0.002835, 0.357, 0.002835, 0.3743, 1.0, 0.7506, 1.0, 0.7362, 1.0, 0.7297, 0.0, 0.4126, 0.002835, 0.3743, 0.002835, 0.3931, 1.0, 0.7506, 1.0, 0.7433, 1.0, 0.7362, 0.0, 0.4126, 0.002835, 0.3931, 0.002835, 0.4126, 1.0, 0.7506, 1.0, 0.7506, 1.0, 0.7433, 0.0, 0.4126, 0.002835, 0.4126, 0.002835, 0.4321, 1.0, 0.7506, 1.0, 0.7579, 1.0, 0.7506, 0.0, 0.4126, 0.002835, 0.4321, 0.002835, 0.4509, 1.0, 0.7506, 1.0, 0.7649, 1.0, 0.7579, 0.0, 0.4126, 0.002835, 0.4509, 0.002835, 0.4682, 1.0, 0.7506, 1.0, 0.7714, 1.0, 0.7649, 0.0, 0.4126, 0.002835, 0.4682, 0.002835, 0.4833, 1.0, 0.7506, 1.0, 0.7771, 1.0, 0.7714, 0.0, 0.4126, 0.002835, 0.4833, 0.002835, 0.4957, 1.0, 0.7506, 1.0, 0.7817, 1.0, 0.7771, 0.0, 0.4126, 0.002835, 0.4957, 0.002835, 0.505, 1.0, 0.7506, 1.0, 0.7852, 1.0, 0.7817, 0.0, 0.4126, 0.002835, 0.505, 0.002835, 0.5107, 1.0, 0.7506, 1.0, 0.7873, 1.0, 0.7852, 0.0, 0.4126, 0.002835, 0.5107, 0.002835, 0.5126, 1.0, 0.7506, 1.0, 0.7881, 1.0, 0.7873, 0.0, 0.4126, 0.002835, 0.5126, 0.002835, 0.5107, 1.0, 0.7506, 1.0, 0.7873, 1.0, 0.7881, 0.0, 0.4126, 0.002835, 0.5107, 0.002835, 0.505, 1.0, 0.7506, 1.0, 0.7852, 1.0, 0.7873, 0.0, 0.4126, 0.002835, 0.505, 0.002835, 0.4957, 1.0, 0.7506, 1.0, 0.7817, 1.0, 0.7852, 0.0, 0.4126, 0.002835, 0.4957, 0.002835, 0.4833, 1.0, 0.7506, 1.0, 0.7771, 1.0, 0.7817, 0.0, 0.4126, 0.002835, 0.4833, 0.002835, 0.4682, 1.0, 0.7506, 1.0, 0.7714, 1.0, 0.7771, 0.0, 0.4126, 0.002835, 0.4682, 0.002835, 0.4509, 1.0, 0.7506, 1.0, 0.7649, 1.0, 0.7714, 0.0, 0.4126, 0.002835, 0.4509, 0.002835, 0.4321, 1.0, 0.7506, 1.0, 0.7579, 1.0, 0.7649, 0.0, 0.4126, 0.002835, 0.4321, 0.002835, 0.4126, 1.0, 0.7506, 1.0, 0.7506, 1.0, 0.7579, 0.0, 0.4126, 0.002835, 0.4126, 0.002835, 0.3931, 1.0, 0.7506, 1.0, 0.7433, 1.0, 0.7506, 0.0, 0.4126, 0.002835, 0.3931, 0.002835, 0.3743, 1.0, 0.7506, 1.0, 0.7362, 1.0, 0.7433, 0.0, 0.4126, 0.002835, 0.3743, 0.002835, 0.357, 1.0, 0.7506, 1.0, 0.7297, 1.0, 0.7362, 0.002835, 0.357, 0.002835, 0.3419, 0.0, 0.4126, 1.0, 0.7506, 1.0, 0.724, 1.0, 0.7297, 0.7882, 0.2876, 1.0, 0.724, 1.0, 0.7194, 0.7882, 0.2378, 0.7882, 0.2378, 1.0, 0.7194, 1.0, 0.7159, 0.7882, 0.2009, 0.7882, 0.2009, 1.0, 0.7159, 1.0, 0.7138, 0.7882, 0.1781, 0.7882, 0.1781, 1.0, 0.7138, 1.0, 0.7131, 0.7882, 0.1704, 0.7882, 0.1704, 1.0, 0.7131, 1.0, 0.7138, 0.7882, 0.1781, 0.7882, 0.1781, 1.0, 0.7138, 1.0, 0.7159, 0.7882, 0.2009, 0.7882, 0.2009, 1.0, 0.7159, 1.0, 0.7194, 0.7882, 0.2378, 0.7882, 0.2378, 1.0, 0.7194, 1.0, 0.724, 0.7882, 0.2876, 0.7882, 0.2876, 1.0, 0.724, 1.0, 0.7297, 0.7882, 0.3482, 0.7882, 0.3482, 1.0, 0.7297, 1.0, 0.7362, 0.7882, 0.4174, 0.7882, 0.4174, 1.0, 0.7362, 1.0, 0.7433, 0.7882, 0.4924, 0.7882, 0.4924, 1.0, 0.7433, 1.0, 0.7506, 0.7882, 0.5704, 0.7882, 0.5704, 1.0, 0.7506, 1.0, 0.7579, 0.7882, 0.6485, 0.7882, 0.6485, 1.0, 0.7579, 1.0, 0.7649, 0.7882, 0.7235, 0.7882, 0.7235, 1.0, 0.7649, 1.0, 0.7714, 0.7882, 0.7927, 0.7882, 0.7927, 1.0, 0.7714, 1.0, 0.7771, 0.7882, 0.8533, 0.7882, 0.8533, 1.0, 0.7771, 1.0, 0.7817, 0.7882, 0.903, 0.7882, 0.903, 1.0, 0.7817, 1.0, 0.7852, 0.7882, 0.94, 0.7882, 0.94, 1.0, 0.7852, 1.0, 0.7873, 0.7882, 0.9627, 0.7882, 0.9627, 1.0, 0.7873, 1.0, 0.7881, 0.7882, 0.9704, 0.7882, 0.9704, 1.0, 0.7881, 1.0, 0.7873, 0.7882, 0.9627, 0.7882, 0.9627, 1.0, 0.7873, 1.0, 0.7852, 0.7882, 0.94, 0.7882, 0.94, 1.0, 0.7852, 1.0, 0.7817, 0.7882, 0.903, 0.7882, 0.903, 1.0, 0.7817, 1.0, 0.7771, 0.7882, 0.8533, 0.7882, 0.8533, 1.0, 0.7771, 1.0, 0.7714, 0.7882, 0.7927, 0.7882, 0.7927, 1.0, 0.7714, 1.0, 0.7649, 0.7882, 0.7235, 0.7882, 0.7235, 1.0, 0.7649, 1.0, 0.7579, 0.7882, 0.6485, 0.7882, 0.6485, 1.0, 0.7579, 1.0, 0.7506, 0.7882, 0.5704, 0.7882, 0.5704, 1.0, 0.7506, 1.0, 0.7433, 0.7882, 0.4924, 0.7882, 0.4924, 1.0, 0.7433, 1.0, 0.7362, 0.7882, 0.4174, 0.7882, 0.4174, 1.0, 0.7362, 1.0, 0.7297, 0.7882, 0.3482, 1.0, 0.724, 0.7882, 0.2876, 0.7882, 0.3482, 1.0, 0.7297, 0.6069, 0.1464, 0.7882, 0.2876, 0.7882, 0.2378, 0.6069, 0.08426, 0.6069, 0.08426, 0.7882, 0.2378, 0.7882, 0.2009, 0.6069, 0.03806, 0.6069, 0.03806, 0.7882, 0.2009, 0.7882, 0.1781, 0.6069, 0.009607, 0.6069, 0.009607, 0.7882, 0.1781, 0.7882, 0.1704, 0.6069, 0.0, 0.6069, 0.0, 0.7882, 0.1704, 0.7882, 0.1781, 0.6069, 0.009607, 0.6069, 0.009607, 0.7882, 0.1781, 0.7882, 0.2009, 0.6069, 0.03806, 0.6069, 0.03806, 0.7882, 0.2009, 0.7882, 0.2378, 0.6069, 0.08427, 0.6069, 0.08427, 0.7882, 0.2378, 0.7882, 0.2876, 0.6069, 0.1464, 0.6069, 0.1464, 0.7882, 0.2876, 0.7882, 0.3482, 0.6069, 0.2222, 0.6069, 0.2222, 0.7882, 0.3482, 0.7882, 0.4174, 0.6069, 0.3087, 0.6069, 0.3087, 0.7882, 0.4174, 0.7882, 0.4924, 0.6069, 0.4025, 0.6069, 0.4025, 0.7882, 0.4924, 0.7882, 0.5704, 0.6069, 0.5, 0.6069, 0.5, 0.7882, 0.5704, 0.7882, 0.6485, 0.6069, 0.5975, 0.6069, 0.5975, 0.7882, 0.6485, 0.7882, 0.7235, 0.6069, 0.6913, 0.6069, 0.6913, 0.7882, 0.7235, 0.7882, 0.7927, 0.6069, 0.7778, 0.6069, 0.7778, 0.7882, 0.7927, 0.7882, 0.8533, 0.6069, 0.8536, 0.6069, 0.8536, 0.7882, 0.8533, 0.7882, 0.903, 0.6069, 0.9157, 0.6069, 0.9157, 0.7882, 0.903, 0.7882, 0.94, 0.6069, 0.9619, 0.6069, 0.9619, 0.7882, 0.94, 0.7882, 0.9627, 0.6069, 0.9904, 0.6069, 0.9904, 0.7882, 0.9627, 0.7882, 0.9704, 0.6069, 1.0, 0.6069, 1.0, 0.7882, 0.9704, 0.7882, 0.9627, 0.6069, 0.9904, 0.6069, 0.9904, 0.7882, 0.9627, 0.7882, 0.94, 0.6069, 0.9619, 0.6069, 0.9619, 0.7882, 0.94, 0.7882, 0.903, 0.6069, 0.9157, 0.6069, 0.9157, 0.7882, 0.903, 0.7882, 0.8533, 0.6069, 0.8536, 0.6069, 0.8536, 0.7882, 0.8533, 0.7882, 0.7927, 0.6069, 0.7778, 0.6069, 0.7778, 0.7882, 0.7927, 0.7882, 0.7235, 0.6069, 0.6913, 0.6069, 0.6913, 0.7882, 0.7235, 0.7882, 0.6485, 0.6069, 0.5975, 0.6069, 0.5975, 0.7882, 0.6485, 0.7882, 0.5704, 0.6069, 0.5, 0.6069, 0.5, 0.7882, 0.5704, 0.7882, 0.4924, 0.6069, 0.4025, 0.6069, 0.4025, 0.7882, 0.4924, 0.7882, 0.4174, 0.6069, 0.3087, 0.6069, 0.3087, 0.7882, 0.4174, 0.7882, 0.3482, 0.6069, 0.2222, 0.7882, 0.2876, 0.6069, 0.1464, 0.6069, 0.2222, 0.7882, 0.3482, 0.1426, 0.1464, 0.6069, 0.1464, 0.6069, 0.08426, 0.1426, 0.08427, 0.1426, 0.08427, 0.6069, 0.08426, 0.6069, 0.03806, 0.1426, 0.03806, 0.1426, 0.03806, 0.6069, 0.03806, 0.6069, 0.009607, 0.1426, 0.009608, 0.1426, 0.009608, 0.6069, 0.009607, 0.6069, 0.0, 0.1426, 3.666e-07, 0.1426, 3.666e-07, 0.6069, 0.0, 0.6069, 0.009607, 0.1426, 0.009608, 0.1426, 0.009608, 0.6069, 0.009607, 0.6069, 0.03806, 0.1426, 0.03806, 0.1426, 0.03806, 0.6069, 0.03806, 0.6069, 0.08427, 0.1426, 0.08427, 0.1426, 0.08427, 0.6069, 0.08427, 0.6069, 0.1464, 0.1426, 0.1464, 0.1426, 0.1464, 0.6069, 0.1464, 0.6069, 0.2222, 0.1426, 0.2222, 0.1426, 0.2222, 0.6069, 0.2222, 0.6069, 0.3087, 0.1426, 0.3087, 0.1426, 0.3087, 0.6069, 0.3087, 0.6069, 0.4025, 0.1426, 0.4025, 0.1426, 0.4025, 0.6069, 0.4025, 0.6069, 0.5, 0.1426, 0.5, 0.1426, 0.5, 0.6069, 0.5, 0.6069, 0.5975, 0.1426, 0.5975, 0.1426, 0.5975, 0.6069, 0.5975, 0.6069, 0.6913, 0.1426, 0.6913, 0.1426, 0.6913, 0.6069, 0.6913, 0.6069, 0.7778, 0.1426, 0.7778, 0.1426, 0.7778, 0.6069, 0.7778, 0.6069, 0.8536, 0.1426, 0.8536, 0.1426, 0.8536, 0.6069, 0.8536, 0.6069, 0.9157, 0.1426, 0.9157, 0.1426, 0.9157, 0.6069, 0.9157, 0.6069, 0.9619, 0.1426, 0.9619, 0.1426, 0.9619, 0.6069, 0.9619, 0.6069, 0.9904, 0.1426, 0.9904, 0.1426, 0.9904, 0.6069, 0.9904, 0.6069, 1.0, 0.1426, 1.0, 0.1426, 1.0, 0.6069, 1.0, 0.6069, 0.9904, 0.1426, 0.9904, 0.1426, 0.9904, 0.6069, 0.9904, 0.6069, 0.9619, 0.1426, 0.9619, 0.1426, 0.9619, 0.6069, 0.9619, 0.6069, 0.9157, 0.1426, 0.9157, 0.1426, 0.9157, 0.6069, 0.9157, 0.6069, 0.8536, 0.1426, 0.8536, 0.1426, 0.8536, 0.6069, 0.8536, 0.6069, 0.7778, 0.1426, 0.7778, 0.1426, 0.7778, 0.6069, 0.7778, 0.6069, 0.6913, 0.1426, 0.6913, 0.1426, 0.6913, 0.6069, 0.6913, 0.6069, 0.5975, 0.1426, 0.5975, 0.1426, 0.5975, 0.6069, 0.5975, 0.6069, 0.5, 0.1426, 0.5, 0.1426, 0.5, 0.6069, 0.5, 0.6069, 0.4025, 0.1426, 0.4025, 0.1426, 0.4025, 0.6069, 0.4025, 0.6069, 0.3087, 0.1426, 0.3087, 0.1426, 0.3087, 0.6069, 0.3087, 0.6069, 0.2222, 0.1426, 0.2222, 0.6069, 0.1464, 0.1426, 0.1464, 0.1426, 0.2222, 0.6069, 0.2222, 0.002835, 0.3419, 0.01961, 0.2781, 0.01961, 0.256, 0.002835, 0.3294, 0.002835, 0.3294, 0.01961, 0.256, 0.01961, 0.2396, 0.002835, 0.3202, 0.002835, 0.3202, 0.01961, 0.2396, 0.01961, 0.2295, 0.002835, 0.3145, 0.002835, 0.3145, 0.01961, 0.2295, 0.01961, 0.2261, 0.002835, 0.3126, 0.002835, 0.3126, 0.01961, 0.2261, 0.01961, 0.2295, 0.002835, 0.3145, 0.002835, 0.3145, 0.01961, 0.2295, 0.01961, 0.2396, 0.002835, 0.3202, 0.002835, 0.3202, 0.01961, 0.2396, 0.01961, 0.256, 0.002835, 0.3294, 0.002835, 0.3294, 0.01961, 0.256, 0.01961, 0.2781, 0.002835, 0.3419, 0.002835, 0.3419, 0.01961, 0.2781, 0.01961, 0.305, 0.002835, 0.357, 0.002835, 0.357, 0.01961, 0.305, 0.01961, 0.3357, 0.002835, 0.3743, 0.002835, 0.3743, 0.01961, 0.3357, 0.01961, 0.369, 0.002835, 0.3931, 0.002835, 0.3931, 0.01961, 0.369, 0.01961, 0.4037, 0.002835, 0.4126, 0.002835, 0.4126, 0.01961, 0.4037, 0.01961, 0.4383, 0.002835, 0.4321, 0.002835, 0.4321, 0.01961, 0.4383, 0.01961, 0.4716, 0.002835, 0.4509, 0.002835, 0.4509, 0.01961, 0.4716, 0.01961, 0.5023, 0.002835, 0.4682, 0.002835, 0.4682, 0.01961, 0.5023, 0.01961, 0.5292, 0.002835, 0.4833, 0.002835, 0.4833, 0.01961, 0.5292, 0.01961, 0.5513, 0.002835, 0.4957, 0.002835, 0.4957, 0.01961, 0.5513, 0.01961, 0.5677, 0.002835, 0.505, 0.002835, 0.505, 0.01961, 0.5677, 0.01961, 0.5778, 0.002835, 0.5107, 0.002835, 0.5107, 0.01961, 0.5778, 0.01961, 0.5813, 0.002835, 0.5126, 0.002835, 0.5126, 0.01961, 0.5813, 0.01961, 0.5778, 0.002835, 0.5107, 0.002835, 0.5107, 0.01961, 0.5778, 0.01961, 0.5677, 0.002835, 0.505, 0.002835, 0.505, 0.01961, 0.5677, 0.01961, 0.5513, 0.002835, 0.4957, 0.002835, 0.4957, 0.01961, 0.5513, 0.01961, 0.5292, 0.002835, 0.4833, 0.002835, 0.4833, 0.01961, 0.5292, 0.01961, 0.5023, 0.002835, 0.4682, 0.002835, 0.4682, 0.01961, 0.5023, 0.01961, 0.4716, 0.002835, 0.4509, 0.002835, 0.4509, 0.01961, 0.4716, 0.01961, 0.4383, 0.002835, 0.4321, 0.002835, 0.4321, 0.01961, 0.4383, 0.01961, 0.4037, 0.002835, 0.4126, 0.002835, 0.4126, 0.01961, 0.4037, 0.01961, 0.369, 0.002835, 0.3931, 0.002835, 0.3931, 0.01961, 0.369, 0.01961, 0.3357, 0.002835, 0.3743, 0.002835, 0.3743, 0.01961, 0.3357, 0.01961, 0.305, 0.002835, 0.357, 0.01961, 0.2781, 0.002835, 0.3419, 0.002835, 0.357, 0.01961, 0.305, 0.01961, 0.2781, 0.03437, 0.222, 0.03437, 0.1897, 0.01961, 0.256, 0.01961, 0.256, 0.03437, 0.1897, 0.03437, 0.1657, 0.01961, 0.2396, 0.01961, 0.2396, 0.03437, 0.1657, 0.03437, 0.1509, 0.01961, 0.2295, 0.01961, 0.2295, 0.03437, 0.1509, 0.03437, 0.146, 0.01961, 0.2261, 0.01961, 0.2261, 0.03437, 0.146, 0.03437, 0.1509, 0.01961, 0.2295, 0.01961, 0.2295, 0.03437, 0.1509, 0.03437, 0.1657, 0.01961, 0.2396, 0.01961, 0.2396, 0.03437, 0.1657, 0.03437, 0.1897, 0.01961, 0.256, 0.01961, 0.256, 0.03437, 0.1897, 0.03437, 0.222, 0.01961, 0.2781, 0.01961, 0.2781, 0.03437, 0.222, 0.03437, 0.2613, 0.01961, 0.305, 0.01961, 0.305, 0.03437, 0.2613, 0.03437, 0.3062, 0.01961, 0.3357, 0.01961, 0.3357, 0.03437, 0.3062, 0.03437, 0.3549, 0.01961, 0.369, 0.01961, 0.369, 0.03437, 0.3549, 0.03437, 0.4055, 0.01961, 0.4037, 0.01961, 0.4037, 0.03437, 0.4055, 0.03437, 0.4561, 0.01961, 0.4383, 0.01961, 0.4383, 0.03437, 0.4561, 0.03437, 0.5048, 0.01961, 0.4716, 0.01961, 0.4716, 0.03437, 0.5048, 0.03437, 0.5497, 0.01961, 0.5023, 0.01961, 0.5023, 0.03437, 0.5497, 0.03437, 0.589, 0.01961, 0.5292, 0.01961, 0.5292, 0.03437, 0.589, 0.03437, 0.6213, 0.01961, 0.5513, 0.01961, 0.5513, 0.03437, 0.6213, 0.03437, 0.6453, 0.01961, 0.5677, 0.01961, 0.5677, 0.03437, 0.6453, 0.03437, 0.6601, 0.01961, 0.5778, 0.01961, 0.5778, 0.03437, 0.6601, 0.03437, 0.6651, 0.01961, 0.5813, 0.01961, 0.5813, 0.03437, 0.6651, 0.03437, 0.6601, 0.01961, 0.5778, 0.01961, 0.5778, 0.03437, 0.6601, 0.03437, 0.6453, 0.01961, 0.5677, 0.01961, 0.5677, 0.03437, 0.6453, 0.03437, 0.6213, 0.01961, 0.5513, 0.01961, 0.5513, 0.03437, 0.6213, 0.03437, 0.589, 0.01961, 0.5292, 0.01961, 0.5292, 0.03437, 0.589, 0.03437, 0.5497, 0.01961, 0.5023, 0.01961, 0.5023, 0.03437, 0.5497, 0.03437, 0.5048, 0.01961, 0.4716, 0.01961, 0.4716, 0.03437, 0.5048, 0.03437, 0.4561, 0.01961, 0.4383, 0.01961, 0.4383, 0.03437, 0.4561, 0.03437, 0.4055, 0.01961, 0.4037, 0.01961, 0.4037, 0.03437, 0.4055, 0.03437, 0.3549, 0.01961, 0.369, 0.01961, 0.369, 0.03437, 0.3549, 0.03437, 0.3062, 0.01961, 0.3357, 0.01961, 0.3357, 0.03437, 0.3062, 0.03437, 0.2613, 0.01961, 0.305, 0.03437, 0.222, 0.01961, 0.2781, 0.01961, 0.305, 0.03437, 0.2613, 0.03437, 0.222, 0.05386, 0.1957, 0.05386, 0.1524, 0.03437, 0.1897, 0.03437, 0.1897, 0.05386, 0.1524, 0.05386, 0.1202, 0.03437, 0.1657, 0.03437, 0.1657, 0.05386, 0.1202, 0.05386, 0.1004, 0.03437, 0.1509, 0.03437, 0.1509, 0.05386, 0.1004, 0.05386, 0.09369, 0.03437, 0.146, 0.03437, 0.146, 0.05386, 0.09369, 0.05386, 0.1004, 0.03437, 0.1509, 0.03437, 0.1509, 0.05386, 0.1004, 0.05386, 0.1202, 0.03437, 0.1657, 0.03437, 0.1657, 0.05386, 0.1202, 0.05386, 0.1524, 0.03437, 0.1897, 0.03437, 0.1897, 0.05386, 0.1524, 0.05386, 0.1957, 0.03437, 0.222, 0.03437, 0.222, 0.05386, 0.1957, 0.05386, 0.2485, 0.03437, 0.2613, 0.03437, 0.2613, 0.05386, 0.2485, 0.05386, 0.3087, 0.03437, 0.3062, 0.03437, 0.3062, 0.05386, 0.3087, 0.05386, 0.374, 0.03437, 0.3549, 0.03437, 0.3549, 0.05386, 0.374, 0.05386, 0.4419, 0.03437, 0.4055, 0.03437, 0.4055, 0.05386, 0.4419, 0.05386, 0.5099, 0.03437, 0.4561, 0.03437, 0.4561, 0.05386, 0.5099, 0.05386, 0.5752, 0.03437, 0.5048, 0.03437, 0.5048, 0.05386, 0.5752, 0.05386, 0.6354, 0.03437, 0.5497, 0.03437, 0.5497, 0.05386, 0.6354, 0.05386, 0.6882, 0.03437, 0.589, 0.03437, 0.589, 0.05386, 0.6882, 0.05386, 0.7315, 0.03437, 0.6213, 0.03437, 0.6213, 0.05386, 0.7315, 0.05386, 0.7637, 0.03437, 0.6453, 0.03437, 0.6453, 0.05386, 0.7637, 0.05386, 0.7835, 0.03437, 0.6601, 0.03437, 0.6601, 0.05386, 0.7835, 0.05386, 0.7902, 0.03437, 0.6651, 0.03437, 0.6651, 0.05386, 0.7902, 0.05386, 0.7835, 0.03437, 0.6601, 0.03437, 0.6601, 0.05386, 0.7835, 0.05386, 0.7637, 0.03437, 0.6453, 0.03437, 0.6453, 0.05386, 0.7637, 0.05386, 0.7315, 0.03437, 0.6213, 0.03437, 0.6213, 0.05386, 0.7315, 0.05386, 0.6882, 0.03437, 0.589, 0.03437, 0.589, 0.05386, 0.6882, 0.05386, 0.6354, 0.03437, 0.5497, 0.03437, 0.5497, 0.05386, 0.6354, 0.05386, 0.5752, 0.03437, 0.5048, 0.03437, 0.5048, 0.05386, 0.5752, 0.05386, 0.5099, 0.03437, 0.4561, 0.03437, 0.4561, 0.05386, 0.5099, 0.05386, 0.4419, 0.03437, 0.4055, 0.03437, 0.4055, 0.05386, 0.4419, 0.05386, 0.374, 0.03437, 0.3549, 0.03437, 0.3549, 0.05386, 0.374, 0.05386, 0.3087, 0.03437, 0.3062, 0.03437, 0.3062, 0.05386, 0.3087, 0.05386, 0.2485, 0.03437, 0.2613, 0.05386, 0.1957, 0.03437, 0.222, 0.03437, 0.2613, 0.05386, 0.2485, 0.05386, 0.1957, 0.08804, 0.1383, 0.08804, 0.08263, 0.05386, 0.1524, 0.08804, 0.1383, 0.1426, 0.1464, 0.1426, 0.08427, 0.08804, 0.08263, 0.05386, 0.1524, 0.08804, 0.08263, 0.08804, 0.04129, 0.05386, 0.1202, 0.08804, 0.08263, 0.1426, 0.08427, 0.1426, 0.03806, 0.08804, 0.04129, 0.05386, 0.1202, 0.08804, 0.04129, 0.08804, 0.01583, 0.05386, 0.1004, 0.08804, 0.04129, 0.1426, 0.03806, 0.1426, 0.009608, 0.08804, 0.01583, 0.05386, 0.1004, 0.08804, 0.01583, 0.08804, 0.007239, 0.05386, 0.09369, 0.08804, 0.01583, 0.1426, 0.009608, 0.1426, 3.666e-07, 0.08804, 0.007239, 0.05386, 0.09369, 0.08804, 0.007239, 0.08804, 0.01583, 0.05386, 0.1004, 0.08804, 0.007239, 0.1426, 3.666e-07, 0.1426, 0.009608, 0.08804, 0.01583, 0.05386, 0.1004, 0.08804, 0.01583, 0.08804, 0.04129, 0.05386, 0.1202, 0.08804, 0.01583, 0.1426, 0.009608, 0.1426, 0.03806, 0.08804, 0.04129, 0.05386, 0.1202, 0.08804, 0.04129, 0.08804, 0.08263, 0.05386, 0.1524, 0.08804, 0.04129, 0.1426, 0.03806, 0.1426, 0.08427, 0.08804, 0.08263, 0.05386, 0.1524, 0.08804, 0.08263, 0.08804, 0.1383, 0.05386, 0.1957, 0.08804, 0.08263, 0.1426, 0.08427, 0.1426, 0.1464, 0.08804, 0.1383, 0.05386, 0.1957, 0.08804, 0.1383, 0.08804, 0.2061, 0.05386, 0.2485, 0.08804, 0.1383, 0.1426, 0.1464, 0.1426, 0.2222, 0.08804, 0.2061, 0.05386, 0.2485, 0.08804, 0.2061, 0.08804, 0.2834, 0.05386, 0.3087, 0.08804, 0.2061, 0.1426, 0.2222, 0.1426, 0.3087, 0.08804, 0.2834, 0.05386, 0.3087, 0.08804, 0.2834, 0.08804, 0.3673, 0.05386, 0.374, 0.08804, 0.2834, 0.1426, 0.3087, 0.1426, 0.4025, 0.08804, 0.3673, 0.05386, 0.374, 0.08804, 0.3673, 0.08804, 0.4546, 0.05386, 0.4419, 0.08804, 0.3673, 0.1426, 0.4025, 0.1426, 0.5, 0.08804, 0.4546, 0.05386, 0.4419, 0.08804, 0.4546, 0.08804, 0.5419, 0.05386, 0.5099, 0.08804, 0.4546, 0.1426, 0.5, 0.1426, 0.5975, 0.08804, 0.5419, 0.05386, 0.5099, 0.08804, 0.5419, 0.08804, 0.6258, 0.05386, 0.5752, 0.08804, 0.5419, 0.1426, 0.5975, 0.1426, 0.6913, 0.08804, 0.6258, 0.05386, 0.5752, 0.08804, 0.6258, 0.08804, 0.7031, 0.05386, 0.6354, 0.08804, 0.6258, 0.1426, 0.6913, 0.1426, 0.7778, 0.08804, 0.7031, 0.05386, 0.6354, 0.08804, 0.7031, 0.08804, 0.7709, 0.05386, 0.6882, 0.08804, 0.7031, 0.1426, 0.7778, 0.1426, 0.8536, 0.08804, 0.7709, 0.05386, 0.6882, 0.08804, 0.7709, 0.08804, 0.8265, 0.05386, 0.7315, 0.08804, 0.7709, 0.1426, 0.8536, 0.1426, 0.9157, 0.08804, 0.8265, 0.05386, 0.7315, 0.08804, 0.8265, 0.08804, 0.8679, 0.05386, 0.7637, 0.08804, 0.8265, 0.1426, 0.9157, 0.1426, 0.9619, 0.08804, 0.8679, 0.05386, 0.7637, 0.08804, 0.8679, 0.08804, 0.8933, 0.05386, 0.7835, 0.08804, 0.8679, 0.1426, 0.9619, 0.1426, 0.9904, 0.08804, 0.8933, 0.05386, 0.7835, 0.08804, 0.8933, 0.08804, 0.9019, 0.05386, 0.7902, 0.08804, 0.8933, 0.1426, 0.9904, 0.1426, 1.0, 0.08804, 0.9019, 0.05386, 0.7902, 0.08804, 0.9019, 0.08804, 0.8933, 0.05386, 0.7835, 0.08804, 0.9019, 0.1426, 1.0, 0.1426, 0.9904, 0.08804, 0.8933, 0.05386, 0.7835, 0.08804, 0.8933, 0.08804, 0.8679, 0.05386, 0.7637, 0.08804, 0.8933, 0.1426, 0.9904, 0.1426, 0.9619, 0.08804, 0.8679, 0.05386, 0.7637, 0.08804, 0.8679, 0.08804, 0.8265, 0.05386, 0.7315, 0.08804, 0.8679, 0.1426, 0.9619, 0.1426, 0.9157, 0.08804, 0.8265, 0.05386, 0.7315, 0.08804, 0.8265, 0.08804, 0.7709, 0.05386, 0.6882, 0.08804, 0.8265, 0.1426, 0.9157, 0.1426, 0.8536, 0.08804, 0.7709, 0.05386, 0.6882, 0.08804, 0.7709, 0.08804, 0.7031, 0.05386, 0.6354, 0.08804, 0.7709, 0.1426, 0.8536, 0.1426, 0.7778, 0.08804, 0.7031, 0.05386, 0.6354, 0.08804, 0.7031, 0.08804, 0.6258, 0.05386, 0.5752, 0.08804, 0.7031, 0.1426, 0.7778, 0.1426, 0.6913, 0.08804, 0.6258, 0.05386, 0.5752, 0.08804, 0.6258, 0.08804, 0.5419, 0.05386, 0.5099, 0.08804, 0.6258, 0.1426, 0.6913, 0.1426, 0.5975, 0.08804, 0.5419, 0.05386, 0.5099, 0.08804, 0.5419, 0.08804, 0.4546, 0.05386, 0.4419, 0.08804, 0.5419, 0.1426, 0.5975, 0.1426, 0.5, 0.08804, 0.4546, 0.05386, 0.4419, 0.08804, 0.4546, 0.08804, 0.3673, 0.05386, 0.374, 0.08804, 0.4546, 0.1426, 0.5, 0.1426, 0.4025, 0.08804, 0.3673, 0.05386, 0.374, 0.08804, 0.3673, 0.08804, 0.2834, 0.05386, 0.3087, 0.08804, 0.3673, 0.1426, 0.4025, 0.1426, 0.3087, 0.08804, 0.2834, 0.05386, 0.3087, 0.08804, 0.2834, 0.08804, 0.2061, 0.05386, 0.2485, 0.08804, 0.2834, 0.1426, 0.3087, 0.1426, 0.2222, 0.08804, 0.2061, 0.1426, 0.1464, 0.08804, 0.1383, 0.08804, 0.2061, 0.1426, 0.2222, 0.08804, 0.1383, 0.05386, 0.1957, 0.05386, 0.2485, 0.08804, 0.2061])
me_cylinder.materials.append(mat_texface)
me_cylinder.use_remesh_preserve_volume = False
me_cylinder.use_remesh_preserve_attributes = False
me_cylinder.use_mirror_vertex_groups = False
me_cylinder.update()
me_sphere = bpy.data.meshes.new('Sphere')
me_sphere.from_pydata([(-1.333e-06, 1.25e-06, 31.62), (-22.88, 16.62, 14.14), (8.74, 26.9, 14.14), (28.28, 4.856e-07, 14.14), (-8.74, 26.9, -14.14), (22.88, 16.62, -14.14), (-28.28, -7.508e-07, -14.14), (1.432e-06, -1.515e-06, -31.62), (-13.45, 9.772, 26.9), (5.137, 15.81, 26.9), (-8.313, 25.58, 16.63), (-26.9, 5.941e-07, 16.63), (16.63, 1.043e-06, 26.9), (21.76, 15.81, 16.63), (-30.08, 9.772, -1.941e-06), (-18.59, 25.58, -2.13e-06), (4.973e-08, 31.62, -1.581e-06), (18.59, 25.58, -5.047e-07), (30.08, 9.772, 6.886e-07), (-21.76, 15.81, -16.63), (8.313, 25.58, -16.63), (26.9, -8.593e-07, -16.63), (-16.63, -1.308e-06, -26.9), (-5.137, 15.81, -26.9), (13.45, 9.772, -26.9), (-24.33, 17.68, -2.035e-06), (-20.73, 21.1, 7.071), (-21.46, 21.63, -2.082e-06), (-19.66, 23.34, 3.536), (-22.53, 19.39, 3.536), (-22.9, 19.65, -2.059e-06), (-20.02, 23.61, -2.106e-06), (-20.2, 22.22, 5.303), (-19.12, 24.46, 1.768), (-21.63, 20.25, 5.303), (-23.43, 18.53, 1.768), (-20.56, 22.49, 1.768), (-21.1, 21.37, 3.536), (-22.0, 20.51, 1.768), (-22.18, 20.64, -2.071e-06), (-20.74, 22.62, -2.094e-06), (-19.93, 22.78, 4.419), (-19.39, 23.9, 2.652), (-22.08, 19.82, 4.419), (-22.98, 18.96, 2.652), (-21.01, 22.06, 0.8839), (-20.11, 22.92, 2.652), (-21.82, 20.38, 3.536), (-20.38, 22.36, 3.536), (-21.73, 21.07, 0.8839), (-22.26, 19.95, 2.652), (-20.29, 23.05, 0.8839), (-19.57, 24.04, 0.8839), (-19.84, 23.48, 1.768), (-20.83, 21.93, 2.652), (-21.55, 20.94, 2.652), (-21.28, 21.5, 1.768), (-23.16, 19.09, 0.8839), (-22.45, 20.08, 0.8839), (-22.71, 19.52, 1.768), (-21.37, 20.81, 4.419), (-20.65, 21.8, 4.419), (-20.92, 21.24, 5.303), (-6.725, 4.886, 29.26), (-18.17, 13.2, 20.52), (2.569, 7.906, 29.26), (6.939, 21.36, 20.52), (0.2137, 26.24, 15.38), (-15.6, 21.1, 15.38), (-24.89, 8.312, 15.38), (-29.18, 4.886, -7.071), (-26.48, 13.2, 7.071), (-13.66, 26.24, -7.071), (4.37, 29.26, 7.071), (-4.37, 29.26, -7.071), (13.66, 26.24, 7.071), (20.73, 21.1, -7.071), (-25.02, 7.906, -15.38), (-15.25, 21.36, -15.38), (-0.2137, 26.24, -15.38), (15.6, 21.1, -15.38), (-22.45, -1.03e-06, -20.52), (-8.313, -1.412e-06, -29.26), (-6.939, 21.36, -20.52), (-2.569, 7.906, -29.26), (18.17, 13.2, -20.52), (6.725, 4.886, -29.26), (-10.88, 17.68, 21.76), (-4.156, 12.79, 26.9), (-1.588, 20.7, 21.76), (-20.17, 4.886, 21.76), (-28.49, 4.886, 8.313), (-4.156, 28.6, 8.313), (-13.45, 25.58, 8.313), (-9.294, 28.6, -1.855e-06), (-25.92, 12.79, -8.313), (-20.17, 20.7, -8.313), (4.156, 28.6, -8.313), (9.294, 28.6, -1.043e-06), (13.45, 25.58, -8.313), (-13.45, 15.81, -21.76), (-19.19, 7.906, -21.76), (-10.88, 7.906, -26.9), (10.88, 17.68, -21.76), (1.588, 20.7, -21.76), (4.156, 12.79, -26.9), (-19.08, 24.81, 0.4419)], [], [(9, 13, 12), (3, 12, 13), (18, 3, 13), (13, 17, 18), (21, 18, 5), (30, 25, 19), (26, 32, 10), (25, 35, 1), (34, 26, 1), (31, 40, 19), (40, 27, 19), (27, 39, 19), (39, 30, 19), (32, 41, 10), (41, 28, 10), (28, 42, 10), (42, 33, 10), (51, 36, 45), (45, 40, 51), (31, 51, 40), (40, 45, 27), (51, 31, 52), (52, 53, 51), (36, 51, 53), (53, 52, 33), (42, 28, 46), (46, 53, 42), (33, 42, 53), (53, 46, 36), (54, 36, 46), (46, 48, 54), (37, 54, 48), (48, 46, 28), (54, 37, 55), (55, 56, 54), (36, 54, 56), (56, 55, 38), (49, 27, 45), (45, 56, 49), (38, 49, 56), (56, 45, 36), (50, 38, 55), (55, 47, 50), (29, 50, 47), (47, 55, 37), (30, 57, 25), (57, 35, 25), (57, 30, 58), (58, 59, 57), (35, 57, 59), (59, 58, 38), (50, 29, 44), (44, 59, 50), (38, 50, 59), (59, 44, 35), (49, 38, 58), (58, 39, 49), (27, 49, 39), (39, 58, 30), (60, 34, 43), (43, 47, 60), (37, 60, 47), (47, 43, 29), (60, 37, 61), (61, 62, 60), (34, 60, 62), (62, 61, 32), (34, 62, 26), (62, 32, 26), (41, 32, 61), (61, 48, 41), (28, 41, 48), (48, 61, 37), (35, 44, 1), (44, 29, 1), (29, 43, 1), (43, 34, 1), (68, 10, 87), (87, 64, 68), (1, 68, 64), (64, 87, 8), (88, 8, 87), (87, 89, 88), (9, 88, 89), (89, 87, 10), (67, 2, 66), (66, 89, 67), (10, 67, 89), (89, 66, 9), (88, 9, 65), (65, 63, 88), (8, 88, 63), (65, 0, 63), (90, 11, 69), (69, 64, 90), (8, 90, 64), (64, 69, 1), (9, 66, 13), (66, 2, 13), (0, 65, 12), (65, 9, 12), (91, 14, 71), (71, 69, 91), (11, 91, 69), (69, 71, 1), (92, 16, 73), (73, 67, 92), (10, 92, 67), (67, 73, 2), (92, 10, 93), (93, 94, 92), (16, 92, 94), (94, 93, 15), (72, 4, 74), (74, 94, 72), (15, 72, 94), (94, 74, 16), (17, 76, 18), (76, 5, 18), (2, 75, 13), (75, 17, 13), (77, 19, 95), (95, 70, 77), (6, 77, 70), (70, 95, 14), (78, 4, 72), (72, 96, 78), (19, 78, 96), (96, 72, 15), (79, 20, 97), (97, 74, 79), (4, 79, 74), (74, 97, 16), (98, 16, 97), (97, 99, 98), (17, 98, 99), (99, 97, 20), (80, 5, 76), (76, 99, 80), (20, 80, 99), (99, 76, 17), (98, 17, 75), (75, 73, 98), (16, 98, 73), (73, 75, 2), (100, 23, 83), (83, 78, 100), (19, 100, 78), (78, 83, 4), (100, 19, 101), (101, 102, 100), (23, 100, 102), (102, 101, 22), (82, 7, 84), (84, 102, 82), (22, 82, 102), (102, 84, 23), (81, 22, 101), (101, 77, 81), (6, 81, 77), (77, 101, 19), (103, 24, 85), (85, 80, 103), (20, 103, 80), (80, 85, 5), (103, 20, 104), (104, 105, 103), (24, 103, 105), (105, 104, 23), (84, 7, 86), (86, 105, 84), (23, 84, 105), (105, 86, 24), (83, 23, 104), (104, 79, 83), (4, 83, 79), (79, 104, 20), (5, 85, 21), (85, 24, 21), (14, 95, 25), (95, 19, 25), (1, 71, 25), (71, 14, 25), (10, 68, 26), (68, 1, 26), (19, 96, 31), (96, 15, 31), (15, 93, 33), (93, 10, 33), (52, 106, 33), (106, 15, 33), (15, 106, 31), (106, 52, 31)])
me_sphere.use_remesh_preserve_volume = False
me_sphere.use_remesh_preserve_attributes = False
me_sphere.use_mirror_vertex_groups = False
me_sphere.update()
me_plane = bpy.data.meshes.new('Plane')
me_plane.from_pydata([(4.25, 4.06, 0.0001214), (4.25, -4.25, 0.0001214), (-4.06, -4.25, 0.0001214), (-4.06, 4.06, 0.0001214)], [], [(0, 3, 2, 1)])
me_plane.materials.append(mat_transparent)
me_plane.use_remesh_preserve_volume = False
me_plane.use_remesh_preserve_attributes = False
me_plane.use_mirror_vertex_groups = False
me_plane.update()

# ---- objects
ob_cylinder_003 = bpy.data.objects.new('Cylinder.003', me_cylinder_003)
ob_cylinder_002 = bpy.data.objects.new('Cylinder.002', me_cylinder_002)
ob_cylinder_001 = bpy.data.objects.new('Cylinder.001', me_cylinder_001)
ob_cube_004 = bpy.data.objects.new('Cube.004', me_cube_004)
ob_cube_003 = bpy.data.objects.new('Cube.003', me_cube_003)
ob_cube_002 = bpy.data.objects.new('Cube.002', me_cube_002)
ob_cube_001 = bpy.data.objects.new('Cube.001', me_cube_001)
ob_cube = bpy.data.objects.new('Cube', me_cube)
ob_cylinder = bpy.data.objects.new('Cylinder', me_cylinder)
ob_camera = bpy.data.objects.new('Camera', cam_camera_001)
ob_sphere = bpy.data.objects.new('Sphere', me_sphere)
ob_lamp_001 = bpy.data.objects.new('Lamp.001', light_lamp)
ob_plane = bpy.data.objects.new('Plane', me_plane)

# ---- transforms, parenting, visibility, modifiers, constraints
ob_cylinder_003.location = (0.0, 0.0, 0.0)
ob_cylinder_003.rotation_euler = (-0.0, 1.571, 0.0)
ob_cylinder_003.scale = (0.015, 0.015, 0.01)
ob_cylinder_003.lock_rotations_4d = False
ob_cylinder_003.empty_display_type = 'ARROWS'
ob_cylinder_003.lineart.crease_threshold = 0.0
ob_cylinder_002.location = (0.0, 0.0, 0.0)
ob_cylinder_002.rotation_euler = (-0.0, 1.571, 0.0)
ob_cylinder_002.lock_rotations_4d = False
ob_cylinder_002.empty_display_type = 'ARROWS'
ob_cylinder_002.lineart.crease_threshold = 0.0
_m = ob_cylinder_002.modifiers.new('Mirror', 'MIRROR')
_m.use_axis = (False, True, False)
ob_cylinder_001.location = (0.0, 0.0, 0.0)
ob_cylinder_001.rotation_euler = (-0.0, 1.571, 0.0)
ob_cylinder_001.lock_rotations_4d = False
ob_cylinder_001.empty_display_type = 'ARROWS'
ob_cylinder_001.lineart.crease_threshold = 0.0
_m = ob_cylinder_001.modifiers.new('Mirror', 'MIRROR')
_m.use_axis = (False, True, False)
ob_cube_004.location = (0.0, 0.0, 0.0)
ob_cube_004.lock_rotations_4d = False
ob_cube_004.empty_display_type = 'ARROWS'
ob_cube_004.lineart.crease_threshold = 0.0
_m = ob_cube_004.modifiers.new('Mirror', 'MIRROR')
_m.use_axis = (False, True, False)
ob_cube_003.location = (0.0, 0.0, 0.0)
ob_cube_003.lock_rotations_4d = False
ob_cube_003.empty_display_type = 'ARROWS'
ob_cube_003.lineart.crease_threshold = 0.0
_m = ob_cube_003.modifiers.new('Mirror', 'MIRROR')
_m.use_axis = (False, True, False)
ob_cube_002.location = (0.0, 0.0, 0.0)
ob_cube_002.lock_rotations_4d = False
ob_cube_002.empty_display_type = 'ARROWS'
ob_cube_002.lineart.crease_threshold = 0.0
_m = ob_cube_002.modifiers.new('Mirror', 'MIRROR')
_m.use_axis = (False, True, False)
ob_cube_001.location = (0.0, 0.0, 0.0)
ob_cube_001.lock_rotations_4d = False
ob_cube_001.empty_display_type = 'ARROWS'
ob_cube_001.lineart.crease_threshold = 0.0
_m = ob_cube_001.modifiers.new('Mirror', 'MIRROR')
_m.use_axis = (False, True, False)
_m.use_clip = True
ob_cube.location = (0.0, 0.0, 0.0)
ob_cube.lock_rotations_4d = False
ob_cube.empty_display_type = 'ARROWS'
ob_cube.lineart.crease_threshold = 0.0
_m = ob_cube.modifiers.new('Mirror', 'MIRROR')
_m.use_axis = (False, True, False)
_m.use_clip = True
_c = ob_cube.constraints.new('FLOOR'); _c.name = 'Const'
ob_cylinder.location = (0.0, 0.0, 0.0)
ob_cylinder.rotation_euler = (-0.0, 1.571, 0.0)
ob_cylinder.lock_rotations_4d = False
ob_cylinder.empty_display_type = 'ARROWS'
ob_cylinder.lineart.crease_threshold = 0.0
ob_camera.location = (10.0, -10.0, 11.6)
ob_camera.rotation_euler = (1.047, 0.0, 0.7854)
ob_camera.lock_rotations_4d = False
ob_camera.empty_display_type = 'ARROWS'
ob_camera.color = (0.0, 0.0, 0.0, 1.0)
ob_camera.lineart.crease_threshold = 0.0
ob_sphere.location = (-0.02993, 0.1261, 0.07312)
ob_sphere.rotation_euler = (1.571, -0.0, 1.571)
ob_sphere.lock_rotations_4d = False
ob_sphere.empty_display_type = 'ARROWS'
ob_sphere.color = (0.0, 0.0, 0.0, 1.0)
ob_sphere.show_instancer_for_render = False
ob_sphere.instance_type = 'VERTS'
ob_sphere.use_instance_vertices_rotation = True
ob_sphere.lineart.crease_threshold = 0.0
ob_lamp_001.parent = ob_sphere
ob_lamp_001.matrix_parent_inverse = Matrix(((-4.371e-08, 1.0, -2.118e-22, -0.1261), (4.371e-08, 1.911e-15, 1.0, -0.07312), (1.0, 4.371e-08, -4.371e-08, 0.02993), (0.0, 0.0, 0.0, 1.0)))
ob_lamp_001.location = (-0.02993, 0.1261, 0.07312)
ob_lamp_001.rotation_euler = (1.571, -0.0, 1.571)
ob_lamp_001.lock_rotations_4d = False
ob_lamp_001.empty_display_type = 'ARROWS'
ob_lamp_001.color = (0.0, 0.0, 0.0, 1.0)
ob_lamp_001.lineart.crease_threshold = 0.0
ob_plane.location = (0.0, 0.0, 0.0)
ob_plane.lock_rotations_4d = False
ob_plane.empty_display_type = 'ARROWS'
ob_plane.color = (0.0, 0.0, 0.0, 1.0)
ob_plane.lineart.crease_threshold = 0.0

# ---- collection membership
col_collection_1.objects.link(ob_cylinder_003)
col_collection_1.objects.link(ob_cylinder_002)
col_collection_1.objects.link(ob_cylinder_001)
col_collection_1.objects.link(ob_cube_004)
col_collection_1.objects.link(ob_cube_003)
col_collection_1.objects.link(ob_cube_002)
col_collection_1.objects.link(ob_cube_001)
col_collection_1.objects.link(ob_cube)
col_collection_1.objects.link(ob_cylinder)
col_collection_2.objects.link(ob_camera)
col_collection_3.objects.link(ob_sphere)
col_collection_3.objects.link(ob_lamp_001)
col_collection_4.objects.link(ob_plane)

# ---- scene / render settings (as saved in the file)
scene.camera = ob_camera
scene.frame_start = 1; scene.frame_end = 1; scene.frame_set(1)
scene.render.engine = 'BLENDER_EEVEE_NEXT'
scene.render.image_settings.color_mode = 'RGB'
scene.render.image_settings.compression = 90
scene.render.resolution_x = 192
scene.render.resolution_y = 192
scene.render.pixel_aspect_x = 100.0
scene.render.pixel_aspect_y = 100.0
scene.render.fps = 25
scene.render.dither_intensity = 0.0
scene.render.use_compositing = False
scene.render.use_sequencer = False
scene.render.bake_margin = 2
scene.render.bake_bias = 0.0
scene.render.use_stamp_time = False
scene.render.use_stamp_date = False
scene.render.use_stamp_frame = False
scene.render.use_stamp_camera = False
scene.render.use_stamp_scene = False
scene.render.use_stamp_filename = False
scene.render.use_stamp_render_time = False
scene.render.stamp_font_size = 0
scene.cycles.use_denoising = False
scene.cycles.samples = 10
scene.cycles.sampling_pattern = 'TABULATED_SOBOL'
scene.cycles.light_sampling_threshold = 0.0
scene.cycles.use_adaptive_sampling = False
scene.cycles.use_light_tree = False
scene.cycles.blur_glossy = 0.0
scene.cycles.volume_bounces = 1
scene.cycles.pixel_filter_type = 'GAUSSIAN'
scene.cycles.sample_clamp_indirect = 0.0
scene.view_settings.view_transform = 'Raw'
bpy.context.view_layer.update()
